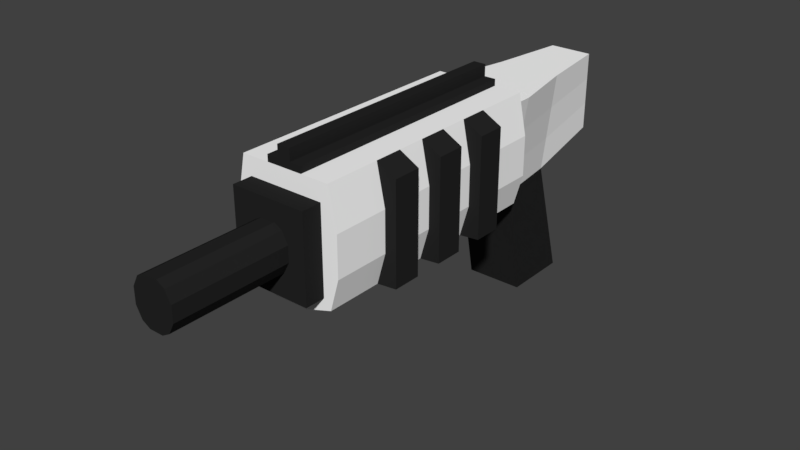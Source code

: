 # Source: lowpoly_pistol_2.7.blend  (saved by Blender 2.79.0; exported with 4.5.12 LTS)
import bpy
from mathutils import Matrix  # noqa: F401  (used for matrix-valued properties, if any)

bpy.ops.wm.read_factory_settings(use_empty=True)
scene = bpy.context.scene
scene.name = 'Scene'

# ---- collections
col_collection_1 = bpy.data.collections.new('Collection 1'); scene.collection.children.link(col_collection_1)

# ---- materials (node trees are filled in below, after node groups)
mat_white = bpy.data.materials.new('white')
mat_white.alpha_threshold = 0.0
mat_white.use_transparent_shadow = False
mat_white.diffuse_color = (1.0, 1.0, 1.0, 1.0)
mat_white.specular_color = (0.8, 0.8, 0.8)
mat_white.roughness = 0.5
mat_black = bpy.data.materials.new('black')
mat_black.alpha_threshold = 0.0
mat_black.use_transparent_shadow = False
mat_black.diffuse_color = (0.01885, 0.01885, 0.01885, 1.0)
mat_black.specular_color = (0.8, 0.8, 0.8)
mat_black.roughness = 0.5

# ---- material node trees

# ---- world
world_world = bpy.data.worlds.new('World'); scene.world = world_world
world_world.color = (0.05088, 0.05088, 0.05088)
world_world.use_sun_shadow = False
world_world.sun_shadow_jitter_overblur = 0.0
world_world.cycles.sampling_method = 'MANUAL'

# ---- meshes
me_cube_001 = bpy.data.meshes.new('Cube.001')
me_cube_001.from_pydata([(0.3545, 0.4879, 0.07798), (0.3592, 0.4879, 0.9564), (0.3545, -1.512, 0.07798), (0.3592, -1.512, 0.9564), (-0.3545, 0.4879, 0.07798), (-0.3592, 0.4879, 0.9564), (-0.3545, -1.512, 0.07798), (-0.3592, -1.512, 0.9564), (0.2997, 0.4879, 0.1473), (0.2997, 0.4879, 0.8177), (-0.2997, 0.4879, 0.1473), (-0.2997, 0.4879, 0.8177), (0.3571, 0.4879, 0.08323), (0.3571, 0.4879, 0.8818), (-0.3571, 0.4879, 0.08323), (-0.3571, 0.4879, 0.8818), (0.1622, 1.148, 0.08323), (0.253, 1.148, 0.8818), (-0.1622, 1.148, 0.08323), (-0.253, 1.148, 0.8818), (0.1718, 1.748, 0.2506), (0.1718, 1.748, 0.8818), (-0.1718, 1.748, 0.2506), (-0.1718, 1.748, 0.8818), (-0.2289, 0.6141, 0.08323), (0.2289, 0.6141, 0.08323), (0.3571, 0.6141, 0.8818), (-0.3571, 0.6141, 0.8818), (0.2289, 1.325, -0.8326), (-0.2289, 1.325, -0.8326), (-0.2289, 0.7913, -0.8326), (0.2289, 0.7913, -0.8326), (0.2975, -1.512, 0.1498), (0.2975, -1.512, 0.8152), (-0.2975, -1.512, 0.1498), (-0.2975, -1.512, 0.8152), (0.2975, -1.67, 0.1498), (0.2975, -1.67, 0.8152), (-0.2975, -1.67, 0.1498), (-0.2975, -1.67, 0.8152), (0.1179, -1.67, 0.3352), (0.1179, -1.67, 0.6299), (-0.1179, -1.67, 0.3352), (-0.1179, -1.67, 0.6299), (0.1179, -2.576, 0.3352), (0.1179, -2.576, 0.6299), (-0.1179, -2.576, 0.3352), (-0.1179, -2.576, 0.6299), (-0.1413, -1.512, 0.008661), (0.1413, -1.512, 0.008661), (0.1413, -1.512, 0.9564), (-0.1413, -1.512, 0.9564), (0.1413, 0.4879, 0.008661), (-0.1413, 0.4879, 0.008661), (-0.1413, 0.4879, 0.9564), (0.1413, 0.4879, 0.9564), (0.09992, 0.4879, 0.1473), (-0.09992, 0.4879, 0.1473), (-0.09992, 0.4879, 0.8177), (0.09992, 0.4879, 0.8177), (0.119, 0.4879, 0.08323), (-0.119, 0.4879, 0.08323), (-0.119, 0.4879, 0.8818), (0.119, 0.4879, 0.8818), (0.05406, 1.148, 0.08323), (-0.05406, 1.148, 0.08323), (-0.08433, 1.148, 0.8818), (0.08433, 1.148, 0.8818), (0.05727, 1.748, 0.2506), (-0.05727, 1.748, 0.2506), (-0.05727, 1.748, 0.8818), (0.05727, 1.748, 0.8818), (0.119, 0.6141, 0.8818), (-0.119, 0.6141, 0.8818), (-0.0763, 0.6141, 0.08323), (0.0763, 0.6141, 0.08323), (0.0763, 1.325, -0.8326), (-0.0763, 1.325, -0.8326), (-0.0763, 0.7913, -0.8326), (0.0763, 0.7913, -0.8326), (-0.09917, -1.512, 0.1498), (0.09917, -1.512, 0.1498), (0.09917, -1.512, 0.8152), (-0.09917, -1.512, 0.8152), (-0.09917, -1.67, 0.1498), (0.09917, -1.67, 0.1498), (0.09917, -1.67, 0.8152), (-0.09917, -1.67, 0.8152), (-0.05462, -1.67, 0.2993), (0.05462, -1.67, 0.2993), (0.05462, -1.67, 0.6658), (-0.05462, -1.67, 0.6658), (-0.05462, -2.576, 0.2993), (0.05462, -2.576, 0.2993), (0.05462, -2.576, 0.6658), (-0.05462, -2.576, 0.6658), (0.1413, -1.512, 1.009), (-0.1413, -1.512, 1.009), (-0.1413, 0.4879, 1.009), (0.1413, 0.4879, 1.009), (0.0504, -1.512, 1.009), (-0.0504, -1.512, 1.009), (-0.0504, 0.4879, 1.009), (0.0504, 0.4879, 1.009), (0.0504, -1.512, 1.101), (-0.0504, -1.512, 1.101), (-0.0504, 0.4879, 1.101), (0.0504, 0.4879, 1.101), (0.3545, -1.29, 0.07798), (0.3545, -1.068, 0.07798), (0.3545, -0.8454, 0.07798), (0.3545, -0.6232, 0.07798), (0.3545, -0.401, 0.07798), (0.3545, -0.1787, 0.07798), (0.3545, 0.04348, 0.07798), (0.3545, 0.2657, 0.07798), (0.3592, 0.2657, 0.9564), (0.3592, 0.04348, 0.9564), (0.3592, -0.1787, 0.9564), (0.3592, -0.401, 0.9564), (0.3592, -0.6232, 0.9564), (0.3592, -0.8454, 0.9564), (0.3592, -1.068, 0.9564), (0.3592, -1.29, 0.9564), (-0.3545, 0.2657, 0.07798), (-0.3545, 0.04348, 0.07798), (-0.3545, -0.1787, 0.07798), (-0.3545, -0.401, 0.07798), (-0.3545, -0.6232, 0.07798), (-0.3545, -0.8454, 0.07798), (-0.3545, -1.068, 0.07798), (-0.3545, -1.29, 0.07798), (-0.3592, -1.29, 0.9564), (-0.3592, -1.068, 0.9564), (-0.3592, -0.8454, 0.9564), (-0.3592, -0.6232, 0.9564), (-0.3592, -0.401, 0.9564), (-0.3592, -0.1787, 0.9564), (-0.3592, 0.04348, 0.9564), (-0.3592, 0.2657, 0.9564), (-0.1413, -1.29, 0.9564), (-0.1413, -1.068, 0.9564), (-0.1413, -0.8454, 0.9564), (-0.1413, -0.6232, 0.9564), (-0.1413, -0.401, 0.9564), (-0.1413, -0.1787, 0.9564), (-0.1413, 0.04348, 0.9564), (-0.1413, 0.2657, 0.9564), (0.1413, -1.29, 0.9564), (0.1413, -1.068, 0.9564), (0.1413, -0.8454, 0.9564), (0.1413, -0.6232, 0.9564), (0.1413, -0.401, 0.9564), (0.1413, -0.1787, 0.9564), (0.1413, 0.04348, 0.9564), (0.1413, 0.2657, 0.9564), (0.1413, -1.29, 0.008661), (0.1413, -1.068, 0.008661), (0.1413, -0.8454, 0.008661), (0.1413, -0.6232, 0.008661), (0.1413, -0.401, 0.008661), (0.1413, -0.1787, 0.008661), (0.1413, 0.04348, 0.008661), (0.1413, 0.2657, 0.008661), (-0.1413, -1.29, 0.008661), (-0.1413, -1.068, 0.008661), (-0.1413, -0.8454, 0.008661), (-0.1413, -0.6232, 0.008661), (-0.1413, -0.401, 0.008661), (-0.1413, -0.1787, 0.008661), (-0.1413, 0.04348, 0.008661), (-0.1413, 0.2657, 0.008661), (-0.1413, -1.29, 1.009), (-0.1413, -1.068, 1.009), (-0.1413, -0.8454, 1.009), (-0.1413, -0.6232, 1.009), (-0.1413, -0.401, 1.009), (-0.1413, -0.1787, 1.009), (-0.1413, 0.04348, 1.009), (-0.1413, 0.2657, 1.009), (0.1413, -1.29, 1.009), (0.1413, -1.068, 1.009), (0.1413, -0.8454, 1.009), (0.1413, -0.6232, 1.009), (0.1413, -0.401, 1.009), (0.1413, -0.1787, 1.009), (0.1413, 0.04348, 1.009), (0.1413, 0.2657, 1.009), (-0.0504, -1.29, 1.009), (-0.0504, -1.068, 1.009), (-0.0504, -0.8454, 1.009), (-0.0504, -0.6232, 1.009), (-0.0504, -0.401, 1.009), (-0.0504, -0.1787, 1.009), (-0.0504, 0.04348, 1.009), (-0.0504, 0.2657, 1.009), (0.0504, -1.29, 1.009), (0.0504, -1.068, 1.009), (0.0504, -0.8454, 1.009), (0.0504, -0.6232, 1.009), (0.0504, -0.401, 1.009), (0.0504, -0.1787, 1.009), (0.0504, 0.04348, 1.009), (0.0504, 0.2657, 1.009), (-0.0504, -1.29, 1.101), (-0.0504, -1.068, 1.101), (-0.0504, -0.8454, 1.101), (-0.0504, -0.6232, 1.101), (-0.0504, -0.401, 1.101), (-0.0504, -0.1787, 1.101), (-0.0504, 0.04348, 1.101), (-0.0504, 0.2657, 1.101), (0.0504, -1.29, 1.101), (0.0504, -1.068, 1.101), (0.0504, -0.8454, 1.101), (0.0504, -0.6232, 1.101), (0.0504, -0.401, 1.101), (0.0504, -0.1787, 1.101), (0.0504, 0.04348, 1.101), (0.0504, 0.2657, 1.101), (0.5128, -1.068, 0.09268), (0.5128, -0.8454, 0.09268), (0.5128, -0.6232, 0.09268), (0.5128, -0.401, 0.09268), (0.5128, -0.1787, 0.09268), (0.5128, 0.04348, 0.09268), (0.5128, 0.04348, 0.8724), (0.5128, -0.1787, 0.8724), (0.5128, -0.401, 0.8724), (0.5128, -0.6232, 0.8724), (0.5128, -0.8454, 0.8724), (0.5128, -1.068, 0.8724), (-0.5128, 0.04348, 0.09268), (-0.5128, -0.1787, 0.09268), (-0.5128, -0.401, 0.09268), (-0.5128, -0.6232, 0.09268), (-0.5128, -0.8454, 0.09268), (-0.5128, -1.068, 0.09268), (-0.5128, -1.068, 0.8724), (-0.5128, -0.8454, 0.8724), (-0.5128, -0.6232, 0.8724), (-0.5128, -0.401, 0.8724), (-0.5128, -0.1787, 0.8724), (-0.5128, 0.04348, 0.8724), (0.4238, 0.4879, 0.3246), (0.4238, 0.4879, 0.6405), (0.4238, -1.512, 0.6405), (0.4238, -1.512, 0.3246), (-0.4238, -1.512, 0.6405), (-0.4238, -1.512, 0.3246), (-0.4238, 0.4879, 0.6405), (-0.4238, 0.4879, 0.3246), (0.2997, 0.4879, 0.3708), (0.2997, 0.4879, 0.5943), (-0.2997, 0.4879, 0.5943), (-0.2997, 0.4879, 0.3708), (0.3571, 0.4879, 0.3494), (0.3571, 0.4879, 0.6156), (-0.3571, 0.4879, 0.6156), (-0.3571, 0.4879, 0.3494), (0.1925, 1.148, 0.3494), (0.2227, 1.148, 0.6156), (-0.2227, 1.148, 0.6156), (-0.1925, 1.148, 0.3494), (0.1718, 1.748, 0.461), (0.1718, 1.748, 0.6714), (-0.1718, 1.748, 0.6714), (-0.1718, 1.748, 0.461), (-0.3144, 0.6141, 0.6156), (-0.2716, 0.6141, 0.3494), (0.2716, 0.6141, 0.3494), (0.3144, 0.6141, 0.6156), (0.2975, -1.512, 0.5934), (0.2975, -1.512, 0.3716), (-0.2975, -1.512, 0.5934), (-0.2975, -1.512, 0.3716), (0.2975, -1.67, 0.5934), (0.2975, -1.67, 0.3716), (-0.2975, -1.67, 0.5934), (-0.2975, -1.67, 0.3716), (0.1639, -1.67, 0.5436), (0.1639, -1.67, 0.4215), (-0.1639, -1.67, 0.5436), (-0.1639, -1.67, 0.4215), (0.1639, -2.576, 0.5436), (0.1639, -2.576, 0.4215), (-0.1639, -2.576, 0.5436), (-0.1639, -2.576, 0.4215), (0.05462, -2.576, 0.5436), (0.05462, -2.576, 0.4215), (-0.05462, -2.576, 0.5436), (-0.05462, -2.576, 0.4215), (-0.05727, 1.748, 0.6714), (-0.05727, 1.748, 0.461), (0.05727, 1.748, 0.6714), (0.05727, 1.748, 0.461), (-0.4238, -1.29, 0.6405), (-0.4238, -1.29, 0.3246), (-0.4238, -1.068, 0.6405), (-0.4238, -1.068, 0.3246), (-0.4238, -0.8454, 0.6405), (-0.4238, -0.8454, 0.3246), (-0.4238, -0.6232, 0.6405), (-0.4238, -0.6232, 0.3246), (-0.4238, -0.401, 0.6405), (-0.4238, -0.401, 0.3246), (-0.4238, -0.1787, 0.6405), (-0.4238, -0.1787, 0.3246), (-0.4238, 0.04348, 0.6405), (-0.4238, 0.04348, 0.3246), (-0.4238, 0.2657, 0.6405), (-0.4238, 0.2657, 0.3246), (0.4238, 0.2657, 0.6405), (0.4238, 0.2657, 0.3246), (0.4238, 0.04348, 0.6405), (0.4238, 0.04348, 0.3246), (0.4238, -0.1787, 0.6405), (0.4238, -0.1787, 0.3246), (0.4238, -0.401, 0.6405), (0.4238, -0.401, 0.3246), (0.4238, -0.6232, 0.6405), (0.4238, -0.6232, 0.3246), (0.4238, -0.8454, 0.6405), (0.4238, -0.8454, 0.3246), (0.4238, -1.068, 0.6405), (0.4238, -1.068, 0.3246), (0.4238, -1.29, 0.6405), (0.4238, -1.29, 0.3246), (-0.5128, -1.068, 0.6125), (-0.5128, -1.068, 0.3526), (-0.5128, -0.8454, 0.6125), (-0.5128, -0.8454, 0.3526), (-0.5128, -0.6232, 0.6125), (-0.5128, -0.6232, 0.3526), (-0.5128, -0.401, 0.6125), (-0.5128, -0.401, 0.3526), (-0.5128, -0.1787, 0.6125), (-0.5128, -0.1787, 0.3526), (-0.5128, 0.04348, 0.6125), (-0.5128, 0.04348, 0.3526), (0.5128, 0.04348, 0.6125), (0.5128, 0.04348, 0.3526), (0.5128, -0.1787, 0.6125), (0.5128, -0.1787, 0.3526), (0.5128, -0.401, 0.6125), (0.5128, -0.401, 0.3526), (0.5128, -0.6232, 0.6125), (0.5128, -0.6232, 0.3526), (0.5128, -0.8454, 0.6125), (0.5128, -0.8454, 0.3526), (0.5128, -1.068, 0.6125), (0.5128, -1.068, 0.3526)], [], [(326, 123, 3, 246), (51, 7, 35, 83), (310, 139, 5, 250), (55, 1, 9, 59), (171, 124, 4, 53), (155, 116, 1, 55), (57, 10, 14, 61), (250, 5, 11, 254), (244, 0, 8, 252), (53, 4, 10, 57), (74, 24, 30, 78), (252, 8, 12, 256), (59, 9, 13, 63), (254, 11, 15, 258), (67, 17, 21, 71), (270, 25, 16, 260), (72, 26, 17, 67), (268, 27, 19, 262), (294, 71, 21, 265), (262, 19, 23, 266), (65, 18, 22, 69), (260, 16, 20, 264), (258, 15, 27, 268), (63, 13, 26, 72), (256, 12, 25, 270), (61, 14, 24, 74), (78, 30, 29, 77), (16, 25, 31, 28), (24, 18, 29, 30), (64, 16, 28, 76), (83, 35, 39, 87), (246, 3, 33, 272), (249, 6, 34, 275), (49, 2, 32, 81), (279, 38, 42, 283), (272, 33, 37, 276), (275, 34, 38, 279), (81, 32, 36, 85), (89, 40, 44, 93), (85, 36, 40, 89), (87, 39, 43, 91), (276, 37, 41, 280), (290, 95, 47, 286), (91, 43, 47, 95), (280, 41, 45, 284), (283, 42, 46, 287), (41, 90, 94, 45), (90, 91, 95, 94), (284, 45, 94, 288), (288, 94, 95, 290), (37, 86, 90, 41), (86, 87, 91, 90), (38, 84, 88, 42), (84, 85, 89, 88), (42, 88, 92, 46), (88, 89, 93, 92), (34, 80, 84, 38), (80, 81, 85, 84), (6, 48, 80, 34), (48, 49, 81, 80), (33, 82, 86, 37), (82, 83, 87, 86), (18, 65, 77, 29), (65, 64, 76, 77), (31, 79, 76, 28), (79, 78, 77, 76), (12, 60, 75, 25), (60, 61, 74, 75), (15, 62, 73, 27), (62, 63, 72, 73), (16, 64, 68, 20), (64, 65, 69, 68), (266, 23, 70, 292), (292, 70, 71, 294), (27, 73, 66, 19), (73, 72, 67, 66), (19, 66, 70, 23), (66, 67, 71, 70), (11, 58, 62, 15), (58, 59, 63, 62), (25, 75, 79, 31), (75, 74, 78, 79), (0, 52, 56, 8), (52, 53, 57, 56), (8, 56, 60, 12), (56, 57, 61, 60), (139, 147, 54, 5), (55, 54, 98, 99), (115, 163, 52, 0), (163, 171, 53, 52), (5, 54, 58, 11), (54, 55, 59, 58), (3, 50, 82, 33), (50, 51, 83, 82), (172, 97, 101, 188), (51, 50, 96, 97), (155, 55, 99, 187), (140, 51, 97, 172), (188, 101, 105, 204), (97, 96, 100, 101), (187, 99, 103, 203), (99, 98, 102, 103), (211, 219, 107, 106), (101, 100, 104, 105), (203, 103, 107, 219), (103, 102, 106, 107), (100, 196, 212, 104), (196, 197, 213, 212), (197, 198, 214, 213), (198, 199, 215, 214), (199, 200, 216, 215), (200, 201, 217, 216), (201, 202, 218, 217), (202, 203, 219, 218), (105, 104, 212, 204), (204, 212, 213, 205), (205, 213, 214, 206), (206, 214, 215, 207), (207, 215, 216, 208), (208, 216, 217, 209), (209, 217, 218, 210), (210, 218, 219, 211), (96, 180, 196, 100), (180, 181, 197, 196), (181, 182, 198, 197), (182, 183, 199, 198), (183, 184, 200, 199), (184, 185, 201, 200), (185, 186, 202, 201), (186, 187, 203, 202), (102, 195, 211, 106), (195, 194, 210, 211), (194, 193, 209, 210), (193, 192, 208, 209), (192, 191, 207, 208), (191, 190, 206, 207), (190, 189, 205, 206), (189, 188, 204, 205), (54, 147, 179, 98), (147, 146, 178, 179), (146, 145, 177, 178), (145, 144, 176, 177), (144, 143, 175, 176), (143, 142, 174, 175), (142, 141, 173, 174), (141, 140, 172, 173), (50, 148, 180, 96), (148, 149, 181, 180), (149, 150, 182, 181), (150, 151, 183, 182), (151, 152, 184, 183), (152, 153, 185, 184), (153, 154, 186, 185), (154, 155, 187, 186), (98, 179, 195, 102), (179, 178, 194, 195), (178, 177, 193, 194), (177, 176, 192, 193), (176, 175, 191, 192), (175, 174, 190, 191), (174, 173, 189, 190), (173, 172, 188, 189), (49, 48, 164, 156), (156, 164, 165, 157), (157, 165, 166, 158), (158, 166, 167, 159), (159, 167, 168, 160), (160, 168, 169, 161), (161, 169, 170, 162), (162, 170, 171, 163), (2, 49, 156, 108), (108, 156, 157, 109), (109, 157, 158, 110), (110, 158, 159, 111), (111, 159, 160, 112), (112, 160, 161, 113), (113, 161, 162, 114), (114, 162, 163, 115), (7, 51, 140, 132), (132, 140, 141, 133), (133, 141, 142, 134), (134, 142, 143, 135), (135, 143, 144, 136), (136, 144, 145, 137), (137, 145, 146, 138), (138, 146, 147, 139), (50, 3, 123, 148), (148, 123, 122, 149), (149, 122, 121, 150), (150, 121, 120, 151), (151, 120, 119, 152), (152, 119, 118, 153), (153, 118, 117, 154), (154, 117, 116, 155), (48, 6, 131, 164), (164, 131, 130, 165), (165, 130, 129, 166), (166, 129, 128, 167), (167, 128, 127, 168), (168, 127, 126, 169), (169, 126, 125, 170), (170, 125, 124, 171), (248, 7, 132, 296), (296, 132, 133, 298), (125, 126, 233, 232), (300, 134, 135, 302), (301, 129, 236, 331), (304, 136, 137, 306), (117, 118, 227, 226), (308, 138, 139, 310), (245, 1, 116, 312), (312, 116, 117, 314), (314, 117, 226, 340), (316, 118, 119, 318), (109, 110, 221, 220), (320, 120, 121, 322), (298, 133, 238, 328), (324, 122, 123, 326), (328, 238, 239, 330), (332, 240, 241, 334), (336, 242, 243, 338), (340, 226, 227, 342), (344, 228, 229, 346), (348, 230, 231, 350), (317, 113, 224, 343), (302, 135, 240, 332), (133, 134, 239, 238), (111, 112, 223, 222), (318, 119, 228, 344), (119, 120, 229, 228), (305, 127, 234, 335), (127, 128, 235, 234), (321, 111, 222, 347), (306, 137, 242, 336), (135, 136, 241, 240), (113, 114, 225, 224), (322, 121, 230, 348), (121, 122, 231, 230), (309, 125, 232, 339), (129, 130, 237, 236), (325, 109, 220, 351), (137, 138, 243, 242), (122, 324, 350, 231), (324, 325, 351, 350), (138, 308, 338, 243), (308, 309, 339, 338), (110, 323, 349, 221), (323, 322, 348, 349), (126, 307, 337, 233), (307, 306, 336, 337), (120, 320, 346, 229), (320, 321, 347, 346), (136, 304, 334, 241), (304, 305, 335, 334), (112, 319, 345, 223), (319, 318, 344, 345), (128, 303, 333, 235), (303, 302, 332, 333), (118, 316, 342, 227), (316, 317, 343, 342), (221, 349, 351, 220), (349, 348, 350, 351), (223, 345, 347, 222), (345, 344, 346, 347), (225, 341, 343, 224), (341, 340, 342, 343), (233, 337, 339, 232), (337, 336, 338, 339), (235, 333, 335, 234), (333, 332, 334, 335), (237, 329, 331, 236), (329, 328, 330, 331), (109, 325, 327, 108), (325, 324, 326, 327), (130, 299, 329, 237), (299, 298, 328, 329), (111, 321, 323, 110), (321, 320, 322, 323), (113, 317, 319, 112), (317, 316, 318, 319), (114, 315, 341, 225), (315, 314, 340, 341), (115, 313, 315, 114), (313, 312, 314, 315), (0, 244, 313, 115), (244, 245, 312, 313), (125, 309, 311, 124), (309, 308, 310, 311), (127, 305, 307, 126), (305, 304, 306, 307), (134, 300, 330, 239), (300, 301, 331, 330), (129, 301, 303, 128), (301, 300, 302, 303), (131, 297, 299, 130), (297, 296, 298, 299), (6, 249, 297, 131), (249, 248, 296, 297), (69, 293, 295, 68), (293, 292, 294, 295), (22, 267, 293, 69), (267, 266, 292, 293), (93, 289, 291, 92), (289, 288, 290, 291), (44, 285, 289, 93), (285, 284, 288, 289), (43, 282, 286, 47), (282, 283, 287, 286), (40, 281, 285, 44), (281, 280, 284, 285), (92, 291, 287, 46), (291, 290, 286, 287), (36, 277, 281, 40), (277, 276, 280, 281), (35, 274, 278, 39), (274, 275, 279, 278), (32, 273, 277, 36), (273, 272, 276, 277), (39, 278, 282, 43), (278, 279, 283, 282), (7, 248, 274, 35), (248, 249, 275, 274), (2, 247, 273, 32), (247, 246, 272, 273), (13, 257, 271, 26), (257, 256, 270, 271), (14, 259, 269, 24), (259, 258, 268, 269), (17, 261, 265, 21), (261, 260, 264, 265), (18, 263, 267, 22), (263, 262, 266, 267), (68, 295, 264, 20), (295, 294, 265, 264), (24, 269, 263, 18), (269, 268, 262, 263), (26, 271, 261, 17), (271, 270, 260, 261), (10, 255, 259, 14), (255, 254, 258, 259), (9, 253, 257, 13), (253, 252, 256, 257), (1, 245, 253, 9), (245, 244, 252, 253), (4, 251, 255, 10), (251, 250, 254, 255), (124, 311, 251, 4), (311, 310, 250, 251), (108, 327, 247, 2), (327, 326, 246, 247)])
me_cube_001.polygons.foreach_set('use_smooth', [True] * 350)
me_cube_001.polygons.foreach_set('material_index', [0, 0, 0, 0, 0, 0, 0, 0, 0, 0, 1, 0, 0, 0, 0, 0, 0, 0, 0, 0, 0, 0, 0, 0, 0, 0, 1, 1, 1, 1, 1, 0, 0, 0, 1, 1, 1, 1, 1, 1, 1, 1, 1, 1, 1, 1, 1, 1, 1, 1, 1, 1, 1, 1, 1, 1, 1, 1, 0, 0, 1, 1, 1, 1, 1, 1, 0, 0, 0, 0, 0, 0, 0, 0, 0, 0, 0, 0, 0, 0, 1, 1, 0, 0, 0, 0, 0, 1, 0, 1, 0, 0, 0, 0, 1, 1, 1, 1, 1, 1, 1, 1, 1, 1, 1, 1, 1, 1, 1, 1, 1, 1, 1, 1, 1, 1, 1, 1, 1, 1, 1, 1, 1, 1, 1, 1, 1, 1, 1, 1, 1, 1, 1, 1, 1, 1, 1, 1, 1, 1, 1, 1, 1, 1, 1, 1, 1, 1, 1, 1, 1, 1, 1, 1, 1, 1, 1, 1, 1, 1, 1, 1, 1, 1, 1, 1, 1, 1, 1, 1, 0, 0, 0, 0, 0, 0, 0, 0, 0, 0, 0, 0, 0, 0, 0, 0, 0, 0, 0, 0, 0, 0, 0, 0, 0, 0, 0, 0, 0, 0, 0, 0, 0, 0, 1, 0, 1, 0, 1, 0, 0, 0, 1, 0, 1, 0, 1, 0, 1, 1, 1, 1, 1, 1, 1, 1, 1, 1, 1, 1, 1, 1, 1, 1, 1, 1, 1, 1, 1, 1, 1, 1, 1, 1, 1, 1, 1, 1, 1, 1, 1, 1, 1, 1, 1, 1, 1, 1, 1, 1, 1, 1, 1, 1, 1, 1, 1, 1, 1, 1, 1, 1, 0, 0, 1, 1, 0, 0, 0, 0, 1, 1, 0, 0, 0, 0, 0, 0, 0, 0, 1, 1, 0, 0, 0, 0, 0, 0, 0, 0, 0, 0, 1, 1, 1, 1, 1, 1, 1, 1, 1, 1, 1, 1, 1, 1, 1, 1, 1, 1, 0, 0, 0, 0, 0, 0, 0, 0, 0, 0, 0, 0, 0, 0, 0, 0, 0, 0, 0, 0, 0, 0, 0, 0, 0, 0, 0, 0, 0, 0])
_k = set([(0, 52), (0, 115), (0, 244), (1, 55), (1, 116), (1, 245), (2, 49), (2, 108), (2, 247), (3, 50), (3, 123), (3, 246), (4, 53), (4, 124), (4, 251), (5, 54), (5, 139), (5, 250), (6, 48), (6, 131), (6, 249), (7, 51), (7, 132), (7, 248), (8, 56), (8, 252), (9, 59), (9, 253), (10, 57), (10, 255), (11, 58), (11, 254), (12, 25), (12, 60), (12, 256), (13, 26), (13, 63), (13, 257), (14, 24), (14, 61), (14, 259), (15, 27), (15, 62), (15, 258), (16, 20), (16, 25), (16, 28), (16, 64), (16, 260), (17, 21), (17, 26), (17, 261), (18, 22), (18, 24), (18, 29), (18, 65), (18, 263), (19, 23), (19, 27), (19, 262), (20, 68), (20, 264), (21, 71), (21, 265), (22, 69), (22, 267), (23, 70), (23, 266), (24, 30), (24, 74), (24, 269), (25, 31), (25, 75), (25, 270), (26, 271), (27, 268), (28, 31), (28, 76), (29, 30), (29, 77), (30, 78), (31, 79), (32, 36), (32, 81), (32, 273), (33, 37), (33, 82), (33, 272), (34, 38), (34, 80), (34, 275), (35, 39), (35, 83), (35, 274), (36, 85), (36, 277), (37, 86), (37, 276), (38, 84), (38, 279), (39, 87), (39, 278), (40, 44), (40, 89), (40, 281), (41, 45), (41, 90), (41, 280), (42, 46), (42, 88), (42, 283), (43, 47), (43, 91), (43, 282), (44, 93), (44, 285), (45, 94), (45, 284), (46, 92), (46, 287), (47, 95), (47, 286), (48, 49), (48, 164), (49, 156), (50, 96), (50, 148), (51, 97), (51, 140), (52, 53), (52, 163), (53, 171), (54, 98), (54, 147), (55, 99), (55, 155), (56, 57), (58, 59), (60, 61), (62, 63), (64, 65), (68, 69), (70, 71), (74, 75), (76, 77), (78, 79), (80, 81), (82, 83), (84, 85), (86, 87), (88, 89), (88, 92), (89, 93), (90, 91), (90, 94), (91, 95), (92, 93), (94, 95), (96, 97), (96, 180), (97, 172), (98, 99), (98, 179), (99, 187), (100, 101), (100, 104), (100, 196), (101, 105), (101, 188), (102, 103), (102, 106), (102, 195), (103, 107), (103, 203), (104, 105), (104, 212), (105, 204), (106, 107), (106, 211), (107, 219), (108, 109), (109, 110), (109, 220), (109, 325), (110, 111), (110, 221), (110, 323), (111, 112), (111, 222), (111, 321), (112, 113), (112, 223), (112, 319), (113, 114), (113, 224), (113, 317), (114, 115), (114, 225), (114, 315), (116, 117), (117, 118), (117, 226), (117, 314), (118, 119), (118, 227), (118, 316), (119, 120), (119, 228), (119, 318), (120, 121), (120, 229), (120, 320), (121, 122), (121, 230), (121, 322), (122, 123), (122, 231), (122, 324), (124, 125), (125, 126), (125, 232), (125, 309), (126, 127), (126, 233), (126, 307), (127, 128), (127, 234), (127, 305), (128, 129), (128, 235), (128, 303), (129, 130), (129, 236), (129, 301), (130, 131), (130, 237), (130, 299), (132, 133), (133, 134), (133, 238), (133, 298), (134, 135), (134, 239), (134, 300), (135, 136), (135, 240), (135, 302), (136, 137), (136, 241), (136, 304), (137, 138), (137, 242), (137, 306), (138, 139), (138, 243), (138, 308), (140, 141), (141, 142), (142, 143), (143, 144), (144, 145), (145, 146), (146, 147), (148, 149), (149, 150), (150, 151), (151, 152), (152, 153), (153, 154), (154, 155), (156, 157), (157, 158), (158, 159), (159, 160), (160, 161), (161, 162), (162, 163), (164, 165), (165, 166), (166, 167), (167, 168), (168, 169), (169, 170), (170, 171), (172, 173), (173, 174), (174, 175), (175, 176), (176, 177), (177, 178), (178, 179), (180, 181), (181, 182), (182, 183), (183, 184), (184, 185), (185, 186), (186, 187), (188, 189), (189, 190), (190, 191), (191, 192), (192, 193), (193, 194), (194, 195), (196, 197), (197, 198), (198, 199), (199, 200), (200, 201), (201, 202), (202, 203), (204, 205), (205, 206), (206, 207), (207, 208), (208, 209), (209, 210), (210, 211), (212, 213), (213, 214), (214, 215), (215, 216), (216, 217), (217, 218), (218, 219), (220, 221), (220, 351), (221, 349), (222, 223), (222, 347), (223, 345), (224, 225), (224, 343), (225, 341), (226, 227), (226, 340), (227, 342), (228, 229), (228, 344), (229, 346), (230, 231), (230, 348), (231, 350), (232, 233), (232, 339), (233, 337), (234, 235), (234, 335), (235, 333), (236, 237), (236, 331), (237, 329), (238, 239), (238, 328), (239, 330), (240, 241), (240, 332), (241, 334), (242, 243), (242, 336), (243, 338), (244, 245), (244, 313), (245, 312), (246, 247), (246, 326), (247, 327), (248, 249), (248, 296), (249, 297), (250, 251), (250, 310), (251, 311), (252, 253), (254, 255), (256, 257), (256, 270), (257, 271), (258, 259), (258, 268), (259, 269), (260, 261), (260, 264), (260, 270), (261, 265), (261, 271), (262, 263), (262, 266), (262, 268), (263, 267), (263, 269), (264, 265), (266, 267), (268, 269), (270, 271), (272, 273), (274, 275), (276, 277), (278, 279), (280, 281), (280, 284), (281, 285), (282, 283), (282, 286), (283, 287), (284, 285), (286, 287), (296, 298), (297, 299), (298, 299), (300, 301), (300, 302), (301, 303), (302, 303), (304, 305), (304, 306), (305, 307), (306, 307), (308, 309), (308, 310), (309, 311), (312, 314), (313, 315), (314, 315), (316, 317), (316, 318), (317, 319), (318, 319), (320, 321), (320, 322), (321, 323), (322, 323), (324, 325), (324, 326), (325, 327), (328, 329), (330, 331), (332, 333), (334, 335), (336, 337), (338, 339), (340, 341), (342, 343), (344, 345), (346, 347), (348, 349), (350, 351)])
me_cube_001.attributes.new('sharp_edge', 'BOOLEAN', 'EDGE').data.foreach_set('value', [ (min(e.vertices), max(e.vertices)) in _k for e in me_cube_001.edges])
_uv = me_cube_001.uv_layers.new(name='UVMap')
_uv.uv.foreach_set('vector', [0.5417, 0.2222, 0.625, 0.2222, 0.625, 0.25, 0.5417, 0.25, 0.7083, 0.5, 0.625, 0.5, 0.625, 0.5, 0.7083, 0.5, 0.5417, 0.7222, 0.625, 0.7222, 0.625, 0.75, 0.5417, 0.75, 0.7917, 0.75, 0.875, 0.75, 0.875, 0.75, 0.7917, 0.75, 0.2917, 0.7222, 0.375, 0.7222, 0.375, 0.75, 0.2917, 0.75, 0.7917, 0.7222, 0.875, 0.7222, 0.875, 0.75, 0.7917, 0.75, 0.2917, 0.75, 0.375, 0.75, 0.375, 0.75, 0.2917, 0.75, 0.5417, 0.75, 0.625, 0.75, 0.625, 0.75, 0.5417, 0.75, 0.4583, 0.0, 0.375, 0.0, 0.375, 0.0, 0.4583, 0.0, 0.2917, 0.75, 0.375, 0.75, 0.375, 0.75, 0.2917, 0.75, 0.2917, 0.75, 0.375, 0.75, 0.375, 0.75, 0.2917, 0.75, 0.4583, 0.0, 0.375, 0.0, 0.375, 0.0, 0.4583, 0.0, 0.7917, 0.75, 0.875, 0.75, 0.875, 0.75, 0.7917, 0.75, 0.5417, 0.75, 0.625, 0.75, 0.625, 0.75, 0.5417, 0.75, 0.7917, 0.75, 0.875, 0.75, 0.875, 0.75, 0.7917, 0.75, 0.4583, 0.0, 0.375, 0.0, 0.375, 0.0, 0.4583, 0.0, 0.7917, 0.75, 0.875, 0.75, 0.875, 0.75, 0.7917, 0.75, 0.5417, 0.75, 0.625, 0.75, 0.625, 0.75, 0.5417, 0.75, 0.5417, 0.9167, 0.625, 0.9167, 0.625, 1.0, 0.5417, 1.0, 0.5417, 0.75, 0.625, 0.75, 0.625, 0.75, 0.5417, 0.75, 0.2917, 0.75, 0.375, 0.75, 0.375, 0.75, 0.2917, 0.75, 0.4583, 0.0, 0.375, 0.0, 0.375, 0.0, 0.4583, 0.0, 0.5417, 0.75, 0.625, 0.75, 0.625, 0.75, 0.5417, 0.75, 0.7917, 0.75, 0.875, 0.75, 0.875, 0.75, 0.7917, 0.75, 0.4583, 0.0, 0.375, 0.0, 0.375, 0.0, 0.4583, 0.0, 0.2917, 0.75, 0.375, 0.75, 0.375, 0.75, 0.2917, 0.75, 0.2917, 0.75, 0.375, 0.75, 0.375, 0.75, 0.2917, 0.75, 0.375, 0.0, 0.375, 0.0, 0.375, 0.0, 0.375, 0.0, 0.375, 0.75, 0.375, 0.75, 0.375, 0.75, 0.375, 0.75, 0.2083, 0.75, 0.125, 0.75, 0.125, 0.75, 0.2083, 0.75, 0.7083, 0.5, 0.625, 0.5, 0.625, 0.5, 0.7083, 0.5, 0.5417, 0.25, 0.625, 0.25, 0.625, 0.25, 0.5417, 0.25, 0.4583, 0.5, 0.375, 0.5, 0.375, 0.5, 0.4583, 0.5, 0.2083, 0.5, 0.125, 0.5, 0.125, 0.5, 0.2083, 0.5, 0.4583, 0.5, 0.375, 0.5, 0.375, 0.5, 0.4583, 0.5, 0.5417, 0.25, 0.625, 0.25, 0.625, 0.25, 0.5417, 0.25, 0.4583, 0.5, 0.375, 0.5, 0.375, 0.5, 0.4583, 0.5, 0.2083, 0.5, 0.125, 0.5, 0.125, 0.5, 0.2083, 0.5, 0.2083, 0.5, 0.125, 0.5, 0.125, 0.5, 0.2083, 0.5, 0.2083, 0.5, 0.125, 0.5, 0.125, 0.5, 0.2083, 0.5, 0.7083, 0.5, 0.625, 0.5, 0.625, 0.5, 0.7083, 0.5, 0.5417, 0.25, 0.625, 0.25, 0.625, 0.25, 0.5417, 0.25, 0.5417, 0.4167, 0.625, 0.4167, 0.625, 0.5, 0.5417, 0.5, 0.7083, 0.5, 0.625, 0.5, 0.625, 0.5, 0.7083, 0.5, 0.5417, 0.25, 0.625, 0.25, 0.625, 0.25, 0.5417, 0.25, 0.4583, 0.5, 0.375, 0.5, 0.375, 0.5, 0.4583, 0.5, 0.875, 0.5, 0.7917, 0.5, 0.7917, 0.5, 0.875, 0.5, 0.7917, 0.5, 0.7083, 0.5, 0.7083, 0.5, 0.7917, 0.5, 0.5417, 0.25, 0.625, 0.25, 0.625, 0.3333, 0.5417, 0.3333, 0.5417, 0.3333, 0.625, 0.3333, 0.625, 0.4167, 0.5417, 0.4167, 0.875, 0.5, 0.7917, 0.5, 0.7917, 0.5, 0.875, 0.5, 0.7917, 0.5, 0.7083, 0.5, 0.7083, 0.5, 0.7917, 0.5, 0.375, 0.5, 0.2917, 0.5, 0.2917, 0.5, 0.375, 0.5, 0.2917, 0.5, 0.2083, 0.5, 0.2083, 0.5, 0.2917, 0.5, 0.375, 0.5, 0.2917, 0.5, 0.2917, 0.5, 0.375, 0.5, 0.2917, 0.5, 0.2083, 0.5, 0.2083, 0.5, 0.2917, 0.5, 0.375, 0.5, 0.2917, 0.5, 0.2917, 0.5, 0.375, 0.5, 0.2917, 0.5, 0.2083, 0.5, 0.2083, 0.5, 0.2917, 0.5, 0.375, 0.5, 0.2917, 0.5, 0.2917, 0.5, 0.375, 0.5, 0.2917, 0.5, 0.2083, 0.5, 0.2083, 0.5, 0.2917, 0.5, 0.875, 0.5, 0.7917, 0.5, 0.7917, 0.5, 0.875, 0.5, 0.7917, 0.5, 0.7083, 0.5, 0.7083, 0.5, 0.7917, 0.5, 0.375, 0.75, 0.2917, 0.75, 0.2917, 0.75, 0.375, 0.75, 0.2917, 0.75, 0.2083, 0.75, 0.2083, 0.75, 0.2917, 0.75, 0.125, 0.75, 0.2083, 0.75, 0.2083, 0.75, 0.125, 0.75, 0.2083, 0.75, 0.2917, 0.75, 0.2917, 0.75, 0.2083, 0.75, 0.125, 0.75, 0.2083, 0.75, 0.2083, 0.75, 0.125, 0.75, 0.2083, 0.75, 0.2917, 0.75, 0.2917, 0.75, 0.2083, 0.75, 0.625, 0.75, 0.7083, 0.75, 0.7083, 0.75, 0.625, 0.75, 0.7083, 0.75, 0.7917, 0.75, 0.7917, 0.75, 0.7083, 0.75, 0.125, 0.75, 0.2083, 0.75, 0.2083, 0.75, 0.125, 0.75, 0.2083, 0.75, 0.2917, 0.75, 0.2917, 0.75, 0.2083, 0.75, 0.5417, 0.75, 0.625, 0.75, 0.625, 0.8333, 0.5417, 0.8333, 0.5417, 0.8333, 0.625, 0.8333, 0.625, 0.9167, 0.5417, 0.9167, 0.625, 0.75, 0.7083, 0.75, 0.7083, 0.75, 0.625, 0.75, 0.7083, 0.75, 0.7917, 0.75, 0.7917, 0.75, 0.7083, 0.75, 0.625, 0.75, 0.7083, 0.75, 0.7083, 0.75, 0.625, 0.75, 0.7083, 0.75, 0.7917, 0.75, 0.7917, 0.75, 0.7083, 0.75, 0.625, 0.75, 0.7083, 0.75, 0.7083, 0.75, 0.625, 0.75, 0.7083, 0.75, 0.7917, 0.75, 0.7917, 0.75, 0.7083, 0.75, 0.125, 0.75, 0.2083, 0.75, 0.2083, 0.75, 0.125, 0.75, 0.2083, 0.75, 0.2917, 0.75, 0.2917, 0.75, 0.2083, 0.75, 0.125, 0.75, 0.2083, 0.75, 0.2083, 0.75, 0.125, 0.75, 0.2083, 0.75, 0.2917, 0.75, 0.2917, 0.75, 0.2083, 0.75, 0.125, 0.75, 0.2083, 0.75, 0.2083, 0.75, 0.125, 0.75, 0.2083, 0.75, 0.2917, 0.75, 0.2917, 0.75, 0.2083, 0.75, 0.625, 0.7222, 0.7083, 0.7222, 0.7083, 0.75, 0.625, 0.75, 0.7917, 0.75, 0.7083, 0.75, 0.7083, 0.75, 0.7917, 0.75, 0.125, 0.7222, 0.2083, 0.7222, 0.2083, 0.75, 0.125, 0.75, 0.2083, 0.7222, 0.2917, 0.7222, 0.2917, 0.75, 0.2083, 0.75, 0.625, 0.75, 0.7083, 0.75, 0.7083, 0.75, 0.625, 0.75, 0.7083, 0.75, 0.7917, 0.75, 0.7917, 0.75, 0.7083, 0.75, 0.875, 0.5, 0.7917, 0.5, 0.7917, 0.5, 0.875, 0.5, 0.7917, 0.5, 0.7083, 0.5, 0.7083, 0.5, 0.7917, 0.5, 0.7083, 0.5278, 0.7083, 0.5, 0.7083, 0.5, 0.7083, 0.5278, 0.7083, 0.5, 0.7917, 0.5, 0.7917, 0.5, 0.7083, 0.5, 0.7917, 0.7222, 0.7917, 0.75, 0.7917, 0.75, 0.7917, 0.7222, 0.7083, 0.5278, 0.7083, 0.5, 0.7083, 0.5, 0.7083, 0.5278, 0.7083, 0.5278, 0.7083, 0.5, 0.7083, 0.5, 0.7083, 0.5278, 0.7083, 0.5, 0.7917, 0.5, 0.7917, 0.5, 0.7083, 0.5, 0.7917, 0.7222, 0.7917, 0.75, 0.7917, 0.75, 0.7917, 0.7222, 0.7917, 0.75, 0.7083, 0.75, 0.7083, 0.75, 0.7917, 0.75, 0.7083, 0.7222, 0.7917, 0.7222, 0.7917, 0.75, 0.7083, 0.75, 0.7083, 0.5, 0.7917, 0.5, 0.7917, 0.5, 0.7083, 0.5, 0.7917, 0.7222, 0.7917, 0.75, 0.7917, 0.75, 0.7917, 0.7222, 0.7917, 0.75, 0.7083, 0.75, 0.7083, 0.75, 0.7917, 0.75, 0.7917, 0.5, 0.7917, 0.5278, 0.7917, 0.5278, 0.7917, 0.5, 0.7917, 0.5278, 0.7917, 0.5556, 0.7917, 0.5556, 0.7917, 0.5278, 0.7917, 0.5556, 0.7917, 0.5833, 0.7917, 0.5833, 0.7917, 0.5556, 0.7917, 0.5833, 0.7917, 0.6111, 0.7917, 0.6111, 0.7917, 0.5833, 0.7917, 0.6111, 0.7917, 0.6389, 0.7917, 0.6389, 0.7917, 0.6111, 0.7917, 0.6389, 0.7917, 0.6667, 0.7917, 0.6667, 0.7917, 0.6389, 0.7917, 0.6667, 0.7917, 0.6944, 0.7917, 0.6944, 0.7917, 0.6667, 0.7917, 0.6944, 0.7917, 0.7222, 0.7917, 0.7222, 0.7917, 0.6944, 0.7083, 0.5, 0.7917, 0.5, 0.7917, 0.5278, 0.7083, 0.5278, 0.7083, 0.5278, 0.7917, 0.5278, 0.7917, 0.5556, 0.7083, 0.5556, 0.7083, 0.5556, 0.7917, 0.5556, 0.7917, 0.5833, 0.7083, 0.5833, 0.7083, 0.5833, 0.7917, 0.5833, 0.7917, 0.6111, 0.7083, 0.6111, 0.7083, 0.6111, 0.7917, 0.6111, 0.7917, 0.6389, 0.7083, 0.6389, 0.7083, 0.6389, 0.7917, 0.6389, 0.7917, 0.6667, 0.7083, 0.6667, 0.7083, 0.6667, 0.7917, 0.6667, 0.7917, 0.6944, 0.7083, 0.6944, 0.7083, 0.6944, 0.7917, 0.6944, 0.7917, 0.7222, 0.7083, 0.7222, 0.7917, 0.5, 0.7917, 0.5278, 0.7917, 0.5278, 0.7917, 0.5, 0.7917, 0.5278, 0.7917, 0.5556, 0.7917, 0.5556, 0.7917, 0.5278, 0.7917, 0.5556, 0.7917, 0.5833, 0.7917, 0.5833, 0.7917, 0.5556, 0.7917, 0.5833, 0.7917, 0.6111, 0.7917, 0.6111, 0.7917, 0.5833, 0.7917, 0.6111, 0.7917, 0.6389, 0.7917, 0.6389, 0.7917, 0.6111, 0.7917, 0.6389, 0.7917, 0.6667, 0.7917, 0.6667, 0.7917, 0.6389, 0.7917, 0.6667, 0.7917, 0.6944, 0.7917, 0.6944, 0.7917, 0.6667, 0.7917, 0.6944, 0.7917, 0.7222, 0.7917, 0.7222, 0.7917, 0.6944, 0.7083, 0.75, 0.7083, 0.7222, 0.7083, 0.7222, 0.7083, 0.75, 0.7083, 0.7222, 0.7083, 0.6944, 0.7083, 0.6944, 0.7083, 0.7222, 0.7083, 0.6944, 0.7083, 0.6667, 0.7083, 0.6667, 0.7083, 0.6944, 0.7083, 0.6667, 0.7083, 0.6389, 0.7083, 0.6389, 0.7083, 0.6667, 0.7083, 0.6389, 0.7083, 0.6111, 0.7083, 0.6111, 0.7083, 0.6389, 0.7083, 0.6111, 0.7083, 0.5833, 0.7083, 0.5833, 0.7083, 0.6111, 0.7083, 0.5833, 0.7083, 0.5556, 0.7083, 0.5556, 0.7083, 0.5833, 0.7083, 0.5556, 0.7083, 0.5278, 0.7083, 0.5278, 0.7083, 0.5556, 0.7083, 0.75, 0.7083, 0.7222, 0.7083, 0.7222, 0.7083, 0.75, 0.7083, 0.7222, 0.7083, 0.6944, 0.7083, 0.6944, 0.7083, 0.7222, 0.7083, 0.6944, 0.7083, 0.6667, 0.7083, 0.6667, 0.7083, 0.6944, 0.7083, 0.6667, 0.7083, 0.6389, 0.7083, 0.6389, 0.7083, 0.6667, 0.7083, 0.6389, 0.7083, 0.6111, 0.7083, 0.6111, 0.7083, 0.6389, 0.7083, 0.6111, 0.7083, 0.5833, 0.7083, 0.5833, 0.7083, 0.6111, 0.7083, 0.5833, 0.7083, 0.5556, 0.7083, 0.5556, 0.7083, 0.5833, 0.7083, 0.5556, 0.7083, 0.5278, 0.7083, 0.5278, 0.7083, 0.5556, 0.7917, 0.5, 0.7917, 0.5278, 0.7917, 0.5278, 0.7917, 0.5, 0.7917, 0.5278, 0.7917, 0.5556, 0.7917, 0.5556, 0.7917, 0.5278, 0.7917, 0.5556, 0.7917, 0.5833, 0.7917, 0.5833, 0.7917, 0.5556, 0.7917, 0.5833, 0.7917, 0.6111, 0.7917, 0.6111, 0.7917, 0.5833, 0.7917, 0.6111, 0.7917, 0.6389, 0.7917, 0.6389, 0.7917, 0.6111, 0.7917, 0.6389, 0.7917, 0.6667, 0.7917, 0.6667, 0.7917, 0.6389, 0.7917, 0.6667, 0.7917, 0.6944, 0.7917, 0.6944, 0.7917, 0.6667, 0.7917, 0.6944, 0.7917, 0.7222, 0.7917, 0.7222, 0.7917, 0.6944, 0.7083, 0.75, 0.7083, 0.7222, 0.7083, 0.7222, 0.7083, 0.75, 0.7083, 0.7222, 0.7083, 0.6944, 0.7083, 0.6944, 0.7083, 0.7222, 0.7083, 0.6944, 0.7083, 0.6667, 0.7083, 0.6667, 0.7083, 0.6944, 0.7083, 0.6667, 0.7083, 0.6389, 0.7083, 0.6389, 0.7083, 0.6667, 0.7083, 0.6389, 0.7083, 0.6111, 0.7083, 0.6111, 0.7083, 0.6389, 0.7083, 0.6111, 0.7083, 0.5833, 0.7083, 0.5833, 0.7083, 0.6111, 0.7083, 0.5833, 0.7083, 0.5556, 0.7083, 0.5556, 0.7083, 0.5833, 0.7083, 0.5556, 0.7083, 0.5278, 0.7083, 0.5278, 0.7083, 0.5556, 0.2083, 0.5, 0.2917, 0.5, 0.2917, 0.5278, 0.2083, 0.5278, 0.2083, 0.5278, 0.2917, 0.5278, 0.2917, 0.5556, 0.2083, 0.5556, 0.2083, 0.5556, 0.2917, 0.5556, 0.2917, 0.5833, 0.2083, 0.5833, 0.2083, 0.5833, 0.2917, 0.5833, 0.2917, 0.6111, 0.2083, 0.6111, 0.2083, 0.6111, 0.2917, 0.6111, 0.2917, 0.6389, 0.2083, 0.6389, 0.2083, 0.6389, 0.2917, 0.6389, 0.2917, 0.6667, 0.2083, 0.6667, 0.2083, 0.6667, 0.2917, 0.6667, 0.2917, 0.6944, 0.2083, 0.6944, 0.2083, 0.6944, 0.2917, 0.6944, 0.2917, 0.7222, 0.2083, 0.7222, 0.125, 0.5, 0.2083, 0.5, 0.2083, 0.5278, 0.125, 0.5278, 0.125, 0.5278, 0.2083, 0.5278, 0.2083, 0.5556, 0.125, 0.5556, 0.125, 0.5556, 0.2083, 0.5556, 0.2083, 0.5833, 0.125, 0.5833, 0.125, 0.5833, 0.2083, 0.5833, 0.2083, 0.6111, 0.125, 0.6111, 0.125, 0.6111, 0.2083, 0.6111, 0.2083, 0.6389, 0.125, 0.6389, 0.125, 0.6389, 0.2083, 0.6389, 0.2083, 0.6667, 0.125, 0.6667, 0.125, 0.6667, 0.2083, 0.6667, 0.2083, 0.6944, 0.125, 0.6944, 0.125, 0.6944, 0.2083, 0.6944, 0.2083, 0.7222, 0.125, 0.7222, 0.625, 0.5, 0.7083, 0.5, 0.7083, 0.5278, 0.625, 0.5278, 0.625, 0.5278, 0.7083, 0.5278, 0.7083, 0.5556, 0.625, 0.5556, 0.625, 0.5556, 0.7083, 0.5556, 0.7083, 0.5833, 0.625, 0.5833, 0.625, 0.5833, 0.7083, 0.5833, 0.7083, 0.6111, 0.625, 0.6111, 0.625, 0.6111, 0.7083, 0.6111, 0.7083, 0.6389, 0.625, 0.6389, 0.625, 0.6389, 0.7083, 0.6389, 0.7083, 0.6667, 0.625, 0.6667, 0.625, 0.6667, 0.7083, 0.6667, 0.7083, 0.6944, 0.625, 0.6944, 0.625, 0.6944, 0.7083, 0.6944, 0.7083, 0.7222, 0.625, 0.7222, 0.7917, 0.5, 0.875, 0.5, 0.875, 0.5278, 0.7917, 0.5278, 0.7917, 0.5278, 0.875, 0.5278, 0.875, 0.5556, 0.7917, 0.5556, 0.7917, 0.5556, 0.875, 0.5556, 0.875, 0.5833, 0.7917, 0.5833, 0.7917, 0.5833, 0.875, 0.5833, 0.875, 0.6111, 0.7917, 0.6111, 0.7917, 0.6111, 0.875, 0.6111, 0.875, 0.6389, 0.7917, 0.6389, 0.7917, 0.6389, 0.875, 0.6389, 0.875, 0.6667, 0.7917, 0.6667, 0.7917, 0.6667, 0.875, 0.6667, 0.875, 0.6944, 0.7917, 0.6944, 0.7917, 0.6944, 0.875, 0.6944, 0.875, 0.7222, 0.7917, 0.7222, 0.2917, 0.5, 0.375, 0.5, 0.375, 0.5278, 0.2917, 0.5278, 0.2917, 0.5278, 0.375, 0.5278, 0.375, 0.5556, 0.2917, 0.5556, 0.2917, 0.5556, 0.375, 0.5556, 0.375, 0.5833, 0.2917, 0.5833, 0.2917, 0.5833, 0.375, 0.5833, 0.375, 0.6111, 0.2917, 0.6111, 0.2917, 0.6111, 0.375, 0.6111, 0.375, 0.6389, 0.2917, 0.6389, 0.2917, 0.6389, 0.375, 0.6389, 0.375, 0.6667, 0.2917, 0.6667, 0.2917, 0.6667, 0.375, 0.6667, 0.375, 0.6944, 0.2917, 0.6944, 0.2917, 0.6944, 0.375, 0.6944, 0.375, 0.7222, 0.2917, 0.7222, 0.5417, 0.5, 0.625, 0.5, 0.625, 0.5278, 0.5417, 0.5278, 0.5417, 0.5278, 0.625, 0.5278, 0.625, 0.5556, 0.5417, 0.5556, 0.375, 0.6944, 0.375, 0.6667, 0.375, 0.6667, 0.375, 0.6944, 0.5417, 0.5833, 0.625, 0.5833, 0.625, 0.6111, 0.5417, 0.6111, 0.4583, 0.5833, 0.375, 0.5833, 0.375, 0.5833, 0.4583, 0.5833, 0.5417, 0.6389, 0.625, 0.6389, 0.625, 0.6667, 0.5417, 0.6667, 0.875, 0.6944, 0.875, 0.6667, 0.875, 0.6667, 0.875, 0.6944, 0.5417, 0.6944, 0.625, 0.6944, 0.625, 0.7222, 0.5417, 0.7222, 0.5417, 0.0, 0.625, 0.0, 0.625, 0.02778, 0.5417, 0.02778, 0.5417, 0.02778, 0.625, 0.02778, 0.625, 0.05556, 0.5417, 0.05556, 0.5417, 0.05556, 0.625, 0.05556, 0.625, 0.05556, 0.5417, 0.05556, 0.5417, 0.08333, 0.625, 0.08333, 0.625, 0.1111, 0.5417, 0.1111, 0.125, 0.5556, 0.125, 0.5833, 0.125, 0.5833, 0.125, 0.5556, 0.5417, 0.1389, 0.625, 0.1389, 0.625, 0.1667, 0.5417, 0.1667, 0.5417, 0.5556, 0.625, 0.5556, 0.625, 0.5556, 0.5417, 0.5556, 0.5417, 0.1944, 0.625, 0.1944, 0.625, 0.2222, 0.5417, 0.2222, 0.5417, 0.5556, 0.625, 0.5556, 0.625, 0.5833, 0.5417, 0.5833, 0.5417, 0.6111, 0.625, 0.6111, 0.625, 0.6389, 0.5417, 0.6389, 0.5417, 0.6667, 0.625, 0.6667, 0.625, 0.6944, 0.5417, 0.6944, 0.5417, 0.05556, 0.625, 0.05556, 0.625, 0.08333, 0.5417, 0.08333, 0.5417, 0.1111, 0.625, 0.1111, 0.625, 0.1389, 0.5417, 0.1389, 0.5417, 0.1667, 0.625, 0.1667, 0.625, 0.1944, 0.5417, 0.1944, 0.4583, 0.08333, 0.375, 0.08333, 0.375, 0.08333, 0.4583, 0.08333, 0.5417, 0.6111, 0.625, 0.6111, 0.625, 0.6111, 0.5417, 0.6111, 0.625, 0.5556, 0.625, 0.5833, 0.625, 0.5833, 0.625, 0.5556, 0.125, 0.6111, 0.125, 0.6389, 0.125, 0.6389, 0.125, 0.6111, 0.5417, 0.1111, 0.625, 0.1111, 0.625, 0.1111, 0.5417, 0.1111, 0.875, 0.6389, 0.875, 0.6111, 0.875, 0.6111, 0.875, 0.6389, 0.4583, 0.6389, 0.375, 0.6389, 0.375, 0.6389, 0.4583, 0.6389, 0.375, 0.6389, 0.375, 0.6111, 0.375, 0.6111, 0.375, 0.6389, 0.4583, 0.1389, 0.375, 0.1389, 0.375, 0.1389, 0.4583, 0.1389, 0.5417, 0.6667, 0.625, 0.6667, 0.625, 0.6667, 0.5417, 0.6667, 0.625, 0.6111, 0.625, 0.6389, 0.625, 0.6389, 0.625, 0.6111, 0.125, 0.6667, 0.125, 0.6944, 0.125, 0.6944, 0.125, 0.6667, 0.5417, 0.1667, 0.625, 0.1667, 0.625, 0.1667, 0.5417, 0.1667, 0.875, 0.5833, 0.875, 0.5556, 0.875, 0.5556, 0.875, 0.5833, 0.4583, 0.6944, 0.375, 0.6944, 0.375, 0.6944, 0.4583, 0.6944, 0.375, 0.5833, 0.375, 0.5556, 0.375, 0.5556, 0.375, 0.5833, 0.4583, 0.1944, 0.375, 0.1944, 0.375, 0.1944, 0.4583, 0.1944, 0.625, 0.6667, 0.625, 0.6944, 0.625, 0.6944, 0.625, 0.6667, 0.625, 0.1944, 0.5417, 0.1944, 0.5417, 0.1944, 0.625, 0.1944, 0.5417, 0.1944, 0.4583, 0.1944, 0.4583, 0.1944, 0.5417, 0.1944, 0.625, 0.6944, 0.5417, 0.6944, 0.5417, 0.6944, 0.625, 0.6944, 0.5417, 0.6944, 0.4583, 0.6944, 0.4583, 0.6944, 0.5417, 0.6944, 0.375, 0.1667, 0.4583, 0.1667, 0.4583, 0.1667, 0.375, 0.1667, 0.4583, 0.1667, 0.5417, 0.1667, 0.5417, 0.1667, 0.4583, 0.1667, 0.375, 0.6667, 0.4583, 0.6667, 0.4583, 0.6667, 0.375, 0.6667, 0.4583, 0.6667, 0.5417, 0.6667, 0.5417, 0.6667, 0.4583, 0.6667, 0.625, 0.1389, 0.5417, 0.1389, 0.5417, 0.1389, 0.625, 0.1389, 0.5417, 0.1389, 0.4583, 0.1389, 0.4583, 0.1389, 0.5417, 0.1389, 0.625, 0.6389, 0.5417, 0.6389, 0.5417, 0.6389, 0.625, 0.6389, 0.5417, 0.6389, 0.4583, 0.6389, 0.4583, 0.6389, 0.5417, 0.6389, 0.375, 0.1111, 0.4583, 0.1111, 0.4583, 0.1111, 0.375, 0.1111, 0.4583, 0.1111, 0.5417, 0.1111, 0.5417, 0.1111, 0.4583, 0.1111, 0.375, 0.6111, 0.4583, 0.6111, 0.4583, 0.6111, 0.375, 0.6111, 0.4583, 0.6111, 0.5417, 0.6111, 0.5417, 0.6111, 0.4583, 0.6111, 0.625, 0.08333, 0.5417, 0.08333, 0.5417, 0.08333, 0.625, 0.08333, 0.5417, 0.08333, 0.4583, 0.08333, 0.4583, 0.08333, 0.5417, 0.08333, 0.375, 0.1667, 0.4583, 0.1667, 0.4583, 0.1944, 0.375, 0.1944, 0.4583, 0.1667, 0.5417, 0.1667, 0.5417, 0.1944, 0.4583, 0.1944, 0.375, 0.1111, 0.4583, 0.1111, 0.4583, 0.1389, 0.375, 0.1389, 0.4583, 0.1111, 0.5417, 0.1111, 0.5417, 0.1389, 0.4583, 0.1389, 0.375, 0.05556, 0.4583, 0.05556, 0.4583, 0.08333, 0.375, 0.08333, 0.4583, 0.05556, 0.5417, 0.05556, 0.5417, 0.08333, 0.4583, 0.08333, 0.375, 0.6667, 0.4583, 0.6667, 0.4583, 0.6944, 0.375, 0.6944, 0.4583, 0.6667, 0.5417, 0.6667, 0.5417, 0.6944, 0.4583, 0.6944, 0.375, 0.6111, 0.4583, 0.6111, 0.4583, 0.6389, 0.375, 0.6389, 0.4583, 0.6111, 0.5417, 0.6111, 0.5417, 0.6389, 0.4583, 0.6389, 0.375, 0.5556, 0.4583, 0.5556, 0.4583, 0.5833, 0.375, 0.5833, 0.4583, 0.5556, 0.5417, 0.5556, 0.5417, 0.5833, 0.4583, 0.5833, 0.375, 0.1944, 0.4583, 0.1944, 0.4583, 0.2222, 0.375, 0.2222, 0.4583, 0.1944, 0.5417, 0.1944, 0.5417, 0.2222, 0.4583, 0.2222, 0.375, 0.5556, 0.4583, 0.5556, 0.4583, 0.5556, 0.375, 0.5556, 0.4583, 0.5556, 0.5417, 0.5556, 0.5417, 0.5556, 0.4583, 0.5556, 0.375, 0.1389, 0.4583, 0.1389, 0.4583, 0.1667, 0.375, 0.1667, 0.4583, 0.1389, 0.5417, 0.1389, 0.5417, 0.1667, 0.4583, 0.1667, 0.375, 0.08333, 0.4583, 0.08333, 0.4583, 0.1111, 0.375, 0.1111, 0.4583, 0.08333, 0.5417, 0.08333, 0.5417, 0.1111, 0.4583, 0.1111, 0.375, 0.05556, 0.4583, 0.05556, 0.4583, 0.05556, 0.375, 0.05556, 0.4583, 0.05556, 0.5417, 0.05556, 0.5417, 0.05556, 0.4583, 0.05556, 0.375, 0.02778, 0.4583, 0.02778, 0.4583, 0.05556, 0.375, 0.05556, 0.4583, 0.02778, 0.5417, 0.02778, 0.5417, 0.05556, 0.4583, 0.05556, 0.375, 0.0, 0.4583, 0.0, 0.4583, 0.02778, 0.375, 0.02778, 0.4583, 0.0, 0.5417, 0.0, 0.5417, 0.02778, 0.4583, 0.02778, 0.375, 0.6944, 0.4583, 0.6944, 0.4583, 0.7222, 0.375, 0.7222, 0.4583, 0.6944, 0.5417, 0.6944, 0.5417, 0.7222, 0.4583, 0.7222, 0.375, 0.6389, 0.4583, 0.6389, 0.4583, 0.6667, 0.375, 0.6667, 0.4583, 0.6389, 0.5417, 0.6389, 0.5417, 0.6667, 0.4583, 0.6667, 0.625, 0.5833, 0.5417, 0.5833, 0.5417, 0.5833, 0.625, 0.5833, 0.5417, 0.5833, 0.4583, 0.5833, 0.4583, 0.5833, 0.5417, 0.5833, 0.375, 0.5833, 0.4583, 0.5833, 0.4583, 0.6111, 0.375, 0.6111, 0.4583, 0.5833, 0.5417, 0.5833, 0.5417, 0.6111, 0.4583, 0.6111, 0.375, 0.5278, 0.4583, 0.5278, 0.4583, 0.5556, 0.375, 0.5556, 0.4583, 0.5278, 0.5417, 0.5278, 0.5417, 0.5556, 0.4583, 0.5556, 0.375, 0.5, 0.4583, 0.5, 0.4583, 0.5278, 0.375, 0.5278, 0.4583, 0.5, 0.5417, 0.5, 0.5417, 0.5278, 0.4583, 0.5278, 0.375, 0.8333, 0.4583, 0.8333, 0.4583, 0.9167, 0.375, 0.9167, 0.4583, 0.8333, 0.5417, 0.8333, 0.5417, 0.9167, 0.4583, 0.9167, 0.375, 0.75, 0.4583, 0.75, 0.4583, 0.8333, 0.375, 0.8333, 0.4583, 0.75, 0.5417, 0.75, 0.5417, 0.8333, 0.4583, 0.8333, 0.375, 0.3333, 0.4583, 0.3333, 0.4583, 0.4167, 0.375, 0.4167, 0.4583, 0.3333, 0.5417, 0.3333, 0.5417, 0.4167, 0.4583, 0.4167, 0.375, 0.25, 0.4583, 0.25, 0.4583, 0.3333, 0.375, 0.3333, 0.4583, 0.25, 0.5417, 0.25, 0.5417, 0.3333, 0.4583, 0.3333, 0.625, 0.5, 0.5417, 0.5, 0.5417, 0.5, 0.625, 0.5, 0.5417, 0.5, 0.4583, 0.5, 0.4583, 0.5, 0.5417, 0.5, 0.375, 0.25, 0.4583, 0.25, 0.4583, 0.25, 0.375, 0.25, 0.4583, 0.25, 0.5417, 0.25, 0.5417, 0.25, 0.4583, 0.25, 0.375, 0.4167, 0.4583, 0.4167, 0.4583, 0.5, 0.375, 0.5, 0.4583, 0.4167, 0.5417, 0.4167, 0.5417, 0.5, 0.4583, 0.5, 0.375, 0.25, 0.4583, 0.25, 0.4583, 0.25, 0.375, 0.25, 0.4583, 0.25, 0.5417, 0.25, 0.5417, 0.25, 0.4583, 0.25, 0.625, 0.5, 0.5417, 0.5, 0.5417, 0.5, 0.625, 0.5, 0.5417, 0.5, 0.4583, 0.5, 0.4583, 0.5, 0.5417, 0.5, 0.375, 0.25, 0.4583, 0.25, 0.4583, 0.25, 0.375, 0.25, 0.4583, 0.25, 0.5417, 0.25, 0.5417, 0.25, 0.4583, 0.25, 0.625, 0.5, 0.5417, 0.5, 0.5417, 0.5, 0.625, 0.5, 0.5417, 0.5, 0.4583, 0.5, 0.4583, 0.5, 0.5417, 0.5, 0.625, 0.5, 0.5417, 0.5, 0.5417, 0.5, 0.625, 0.5, 0.5417, 0.5, 0.4583, 0.5, 0.4583, 0.5, 0.5417, 0.5, 0.375, 0.25, 0.4583, 0.25, 0.4583, 0.25, 0.375, 0.25, 0.4583, 0.25, 0.5417, 0.25, 0.5417, 0.25, 0.4583, 0.25, 0.625, 0.0, 0.5417, 0.0, 0.5417, 0.0, 0.625, 0.0, 0.5417, 0.0, 0.4583, 0.0, 0.4583, 0.0, 0.5417, 0.0, 0.375, 0.75, 0.4583, 0.75, 0.4583, 0.75, 0.375, 0.75, 0.4583, 0.75, 0.5417, 0.75, 0.5417, 0.75, 0.4583, 0.75, 0.625, 0.0, 0.5417, 0.0, 0.5417, 0.0, 0.625, 0.0, 0.5417, 0.0, 0.4583, 0.0, 0.4583, 0.0, 0.5417, 0.0, 0.375, 0.75, 0.4583, 0.75, 0.4583, 0.75, 0.375, 0.75, 0.4583, 0.75, 0.5417, 0.75, 0.5417, 0.75, 0.4583, 0.75, 0.375, 0.9167, 0.4583, 0.9167, 0.4583, 1.0, 0.375, 1.0, 0.4583, 0.9167, 0.5417, 0.9167, 0.5417, 1.0, 0.4583, 1.0, 0.375, 0.75, 0.4583, 0.75, 0.4583, 0.75, 0.375, 0.75, 0.4583, 0.75, 0.5417, 0.75, 0.5417, 0.75, 0.4583, 0.75, 0.625, 0.0, 0.5417, 0.0, 0.5417, 0.0, 0.625, 0.0, 0.5417, 0.0, 0.4583, 0.0, 0.4583, 0.0, 0.5417, 0.0, 0.375, 0.75, 0.4583, 0.75, 0.4583, 0.75, 0.375, 0.75, 0.4583, 0.75, 0.5417, 0.75, 0.5417, 0.75, 0.4583, 0.75, 0.625, 0.0, 0.5417, 0.0, 0.5417, 0.0, 0.625, 0.0, 0.5417, 0.0, 0.4583, 0.0, 0.4583, 0.0, 0.5417, 0.0, 0.625, 0.0, 0.5417, 0.0, 0.5417, 0.0, 0.625, 0.0, 0.5417, 0.0, 0.4583, 0.0, 0.4583, 0.0, 0.5417, 0.0, 0.375, 0.75, 0.4583, 0.75, 0.4583, 0.75, 0.375, 0.75, 0.4583, 0.75, 0.5417, 0.75, 0.5417, 0.75, 0.4583, 0.75, 0.375, 0.7222, 0.4583, 0.7222, 0.4583, 0.75, 0.375, 0.75, 0.4583, 0.7222, 0.5417, 0.7222, 0.5417, 0.75, 0.4583, 0.75, 0.375, 0.2222, 0.4583, 0.2222, 0.4583, 0.25, 0.375, 0.25, 0.4583, 0.2222, 0.5417, 0.2222, 0.5417, 0.25, 0.4583, 0.25])
me_cube_001.materials.append(mat_white)
me_cube_001.materials.append(mat_black)
me_cube_001.use_remesh_preserve_volume = False
me_cube_001.use_remesh_preserve_attributes = False
me_cube_001.use_mirror_vertex_groups = False
me_cube_001.update()
me_cube_001.normals_split_custom_set([tuple(v) for v in zip(*[iter([0.9797, 1.04e-07, 0.2002, 0.9797, 1.04e-07, 0.2002, 0.9797, 2.08e-07, 0.2002, 0.9797, 2.08e-07, 0.2002, -1.131e-07, -1.0, 0.0, -3.146e-07, -1.0, 1.823e-07, -3.337e-07, -1.0, 3.05e-07, -1.168e-07, -1.0, 0.0, -0.9797, -5.199e-08, 0.2002, -0.9797, -5.199e-08, 0.2002, -0.9797, 0.0, 0.2002, -0.9797, 0.0, 0.2002, 0.0, 1.0, 4.099e-08, 6.521e-08, 1.0, 2.152e-07, 1.107e-07, 1.0, 1.859e-07, 0.0, 1.0, -2.705e-08, -0.3091, -3.737e-08, -0.951, -0.3091, -3.737e-08, -0.951, -0.3091, -3.737e-08, -0.951, -0.3091, -3.737e-08, -0.951, 1.807e-07, 0.0, 1.0, 1.807e-07, 0.0, 1.0, 2.683e-08, 0.0, 1.0, 2.683e-08, 0.0, 1.0, 5.551e-08, -1.0, -2.165e-07, 6.645e-08, -1.0, -2.591e-07, 7.289e-08, -1.0, -2.843e-07, 8.061e-08, -1.0, -3.144e-07, -1.119e-07, 1.0, 7.889e-08, -2.529e-07, 1.0, 4.599e-08, -2.303e-07, 1.0, 7.804e-08, -7.363e-08, 1.0, 5.193e-08, 1.324e-07, 1.0, -1.4e-07, 1.253e-07, 1.0, -4.687e-07, 1.417e-07, 1.0, -4.333e-07, 8.87e-08, 1.0, -9.383e-08, -1.709e-07, 1.0, 2.769e-07, -2.762e-07, 1.0, 1.107e-07, -2.689e-07, 1.0, 6.798e-08, -1.274e-07, 1.0, 2.632e-07, 0.0, -0.9818, -0.19, 0.0, -0.9818, -0.19, 0.0, -0.9818, -0.19, 0.0, -0.9818, -0.19, 0.0, -1.0, 0.0, 6.645e-08, -1.0, 2.591e-07, 7.289e-08, -1.0, 2.843e-07, 0.0, -1.0, 0.0, 5.551e-08, -1.0, -2.165e-07, 6.645e-08, -1.0, -2.591e-07, 7.289e-08, -1.0, -2.843e-07, 8.061e-08, -1.0, -3.144e-07, 0.0, -1.0, 0.0, 6.645e-08, -1.0, 2.591e-07, 7.289e-08, -1.0, 2.843e-07, 0.0, -1.0, 0.0, -6.582e-08, 0.0, 1.0, -1.513e-07, 0.0, 1.0, 0.0, 0.0, 1.0, 0.0, 0.0, 1.0, 0.9818, 0.1342, -0.1346, 0.9818, 0.1342, -0.1346, 0.9818, 0.1342, -0.1346, 0.9818, 0.1342, -0.1346, -1.301e-07, 0.0, 1.0, -2.533e-07, 0.0, 1.0, -1.513e-07, 0.0, 1.0, -6.582e-08, 0.0, 1.0, -0.9748, 0.1787, -0.1336, -0.9748, 0.1787, -0.1336, -0.9748, 0.1787, -0.1336, -0.9748, 0.1787, -0.1336, 0.0, 1.0, 0.0, 0.0, 1.0, 0.0, 0.0, 1.0, 0.0, 0.0, 1.0, 0.0, -0.9917, 0.112, -0.06299, -0.9917, 0.112, -0.06299, -0.9917, 0.112, -0.06299, -0.9917, 0.112, -0.06299, 0.0, 0.2685, -0.9633, 0.0, 0.2685, -0.9633, 0.0, 0.2685, -0.9633, 0.0, 0.2685, -0.9633, 0.9977, 0.0239, -0.06337, 0.9977, 0.0239, -0.06337, 0.9977, 0.0239, -0.06337, 0.9977, 0.0239, -0.06337, -0.9829, 0.1664, -0.07887, -0.9829, 0.1664, -0.07887, -0.9829, 0.1664, -0.07887, -0.9829, 0.1664, -0.07887, -1.173e-07, 0.0, 1.0, -2.346e-07, 0.0, 1.0, -2.533e-07, 0.0, 1.0, -1.301e-07, 0.0, 1.0, 0.7617, 0.645, -0.06112, 0.7617, 0.645, -0.06112, 0.7617, 0.645, -0.06112, 0.7617, 0.645, -0.06112, 0.0, -2.363e-07, -1.0, 0.0, -2.363e-07, -1.0, 0.0, -2.363e-07, -1.0, 0.0, -2.363e-07, -1.0, 0.0, 0.0, -1.0, 0.0, 0.0, -1.0, 0.0, 0.0, -1.0, 0.0, 0.0, -1.0, 0.9969, 0.06232, 0.04837, 0.9969, 0.06232, 0.04837, 0.9969, 0.06232, 0.04837, 0.9969, 0.06232, 0.04837, -0.9969, 0.06232, 0.04837, -0.9969, 0.06232, 0.04837, -0.9969, 0.06232, 0.04837, -0.9969, 0.06232, 0.04837, 0.0, 0.9818, 0.19, 0.0, 0.9818, 0.19, 0.0, 0.9818, 0.19, 0.0, 0.9818, 0.19, 0.0, 0.0, 1.0, 0.0, 0.0, 1.0, 0.0, 0.0, 1.0, 0.0, 0.0, 1.0, 2.161e-07, -1.0, 3.091e-07, 3.146e-07, -1.0, 1.823e-07, 3.337e-07, -1.0, 3.05e-07, 1.422e-07, -1.0, 2.035e-07, 0.0, -1.0, 0.0, 0.0, -1.0, 7.091e-07, 0.0, -1.0, 5.997e-07, 0.0, -1.0, 0.0, 0.0, -1.0, 6.895e-07, 0.0, -1.0, 7.091e-07, 0.0, -1.0, 5.997e-07, 0.0, -1.0, 5.141e-07, 0.0, -1.0, -1.704e-07, 0.0, -1.0, -4.539e-07, 0.0, -1.0, -4.477e-07, 0.0, -1.0, -1.303e-07, 1.0, 1.066e-07, 0.0, 1.0, 2.132e-07, 0.0, 1.0, 2.132e-07, 0.0, 1.0, 1.066e-07, 0.0, -1.0, 0.0, 0.0, -1.0, 0.0, 0.0, -1.0, 0.0, 0.0, -1.0, 0.0, 0.0, 0.0, 0.0, -1.0, 0.0, 0.0, -1.0, 0.0, 0.0, -1.0, 0.0, 0.0, -1.0, 0.4939, 4.594e-08, -0.8695, 0.4939, 4.594e-08, -0.8695, 0.4939, 4.594e-08, -0.8695, 0.4939, 4.594e-08, -0.8695, 0.0, -1.0, -4.738e-07, 0.0, -1.0, -6.356e-07, 0.0, -1.0, -6.135e-07, 0.0, -1.0, -2.828e-07, 0.0, -1.0, 4.738e-07, 0.0, -1.0, 7.717e-07, 0.0, -1.0, 7.545e-07, 0.0, -1.0, 2.828e-07, 0.0, -1.0, 0.0, 0.0, -1.0, 3.178e-07, 0.0, -1.0, 3.067e-07, 0.0, -1.0, 0.0, 0.0, -1.0, 0.0, 0.0, -1.0, 0.0, 0.0, -1.0, 0.0, 0.0, -1.0, 0.0, -0.4939, -3.887e-08, 0.8695, -0.4939, -3.887e-08, 0.8695, -0.4939, -3.887e-08, 0.8695, -0.4939, -3.887e-08, 0.8695, 0.8823, 7.362e-08, 0.4706, 0.8823, 7.362e-08, 0.4706, 0.8823, 7.362e-08, 0.4706, 0.8823, 7.362e-08, 0.4706, -0.8823, -6.31e-08, -0.4706, -0.8823, -6.31e-08, -0.4706, -0.8823, -6.31e-08, -0.4706, -0.8823, -6.31e-08, -0.4706, 0.4939, 4.594e-08, 0.8695, 0.4939, 4.594e-08, 0.8695, 0.4939, 4.594e-08, 0.8695, 0.4939, 4.594e-08, 0.8695, 0.0, 0.0, 1.0, 0.0, 0.0, 1.0, 0.0, 0.0, 1.0, 0.0, 0.0, 1.0, 0.0, -1.0, 7.085e-07, 0.0, -1.0, 1.738e-06, 0.0, -1.0, 6.981e-07, 0.0, -1.0, 4.345e-07, 0.0, -1.0, 4.345e-07, 0.0, -1.0, 6.981e-07, 0.0, -1.0, 0.0, 0.0, -1.0, 0.0, 0.0, -1.0, 3.178e-07, 0.0, -1.0, 1.047e-07, 0.0, -1.0, -2.346e-08, 0.0, -1.0, 3.067e-07, 0.0, -1.0, 1.047e-07, 0.0, -1.0, 4.738e-07, 0.0, -1.0, 2.828e-07, 0.0, -1.0, -2.346e-08, 0.0, -1.0, -4.539e-07, 0.0, -1.0, -1.047e-07, 0.0, -1.0, 2.346e-08, 0.0, -1.0, -4.477e-07, 0.0, -1.0, -1.047e-07, 0.0, -1.0, -4.738e-07, 0.0, -1.0, -2.828e-07, 0.0, -1.0, 2.346e-08, -0.4939, -3.887e-08, -0.8695, -0.4939, -3.887e-08, -0.8695, -0.4939, -3.887e-08, -0.8695, -0.4939, -3.887e-08, -0.8695, 0.0, 0.0, -1.0, 0.0, 0.0, -1.0, 0.0, 0.0, -1.0, 0.0, 0.0, -1.0, 0.0, 0.0, -1.0, 0.0, 0.0, -1.0, 0.0, 0.0, -1.0, 0.0, 0.0, -1.0, 0.0, 0.0, -1.0, 0.0, 0.0, -1.0, 0.0, 0.0, -1.0, 0.0, 0.0, -1.0, 0.0, -1.0, 7.091e-07, 0.0, -1.0, 6.895e-07, 0.0, -1.0, 5.141e-07, 0.0, -1.0, 5.997e-07, 0.0, -1.0, 6.895e-07, 0.0, -1.0, 6.895e-07, 0.0, -1.0, 5.141e-07, 0.0, -1.0, 5.141e-07, 0.0, 0.0, 1.0, 0.0, 0.0, 1.0, 0.0, 0.0, 1.0, 0.0, 0.0, 1.0, 0.0, 0.0, 1.0, 0.0, 0.0, 1.0, 0.0, 0.0, 1.0, 0.0, 0.0, 1.0, 0.0, 0.9818, 0.19, 0.0, 0.9818, 0.19, 0.0, 0.9818, 0.19, 0.0, 0.9818, 0.19, 0.0, 0.9818, 0.19, 0.0, 0.9818, 0.19, 0.0, 0.9818, 0.19, 0.0, 0.9818, 0.19, 0.0, 0.0, -1.0, 0.0, 0.0, -1.0, 0.0, 0.0, -1.0, 0.0, 0.0, -1.0, 0.0, 0.0, -1.0, 0.0, 0.0, -1.0, 0.0, 0.0, -1.0, 0.0, 0.0, -1.0, 0.0, -2.363e-07, -1.0, 0.0, -2.363e-07, -1.0, 0.0, -2.363e-07, -1.0, 0.0, -2.363e-07, -1.0, 0.0, -2.363e-07, -1.0, 0.0, -2.363e-07, -1.0, 0.0, -2.363e-07, -1.0, 0.0, -2.363e-07, -1.0, 1.356e-08, 0.0, 1.0, 6.781e-09, 0.0, 1.0, 3.391e-09, 0.0, 1.0, 7.224e-09, 0.0, 1.0, 6.781e-09, 0.0, 1.0, -1.173e-07, 0.0, 1.0, -1.301e-07, 0.0, 1.0, 3.391e-09, 0.0, 1.0, 0.0, 0.2685, -0.9633, 0.0, 0.2685, -0.9633, 0.0, 0.2685, -0.9633, 0.0, 0.2685, -0.9633, 0.0, 0.2685, -0.9633, 0.0, 0.2685, -0.9633, 0.0, 0.2685, -0.9633, 0.0, 0.2685, -0.9633, 0.0, 1.0, 0.0, 0.0, 1.0, 0.0, 0.0, 1.0, 0.0, 0.0, 1.0, 0.0, 0.0, 1.0, 0.0, 0.0, 1.0, 0.0, 0.0, 1.0, 0.0, 0.0, 1.0, 0.0, 7.224e-09, 0.0, 1.0, 3.391e-09, 0.0, 1.0, 0.0, 0.0, 1.0, 0.0, 0.0, 1.0, 3.391e-09, 0.0, 1.0, -1.301e-07, 0.0, 1.0, -6.582e-08, 0.0, 1.0, 0.0, 0.0, 1.0, 0.0, 0.0, 1.0, 0.0, 0.0, 1.0, 0.0, 0.0, 1.0, 0.0, 0.0, 1.0, 0.0, 0.0, 1.0, -6.582e-08, 0.0, 1.0, 0.0, 0.0, 1.0, 0.0, 0.0, 1.0, 6.645e-08, -1.0, 2.591e-07, 5.551e-08, -1.0, 2.165e-07, 8.061e-08, -1.0, 3.144e-07, 7.289e-08, -1.0, 2.843e-07, 5.551e-08, -1.0, 2.165e-07, 5.551e-08, -1.0, -2.165e-07, 8.061e-08, -1.0, -3.144e-07, 8.061e-08, -1.0, 3.144e-07, 0.0, -0.9818, -0.19, 0.0, -0.9818, -0.19, 0.0, -0.9818, -0.19, 0.0, -0.9818, -0.19, 0.0, -0.9818, -0.19, 0.0, -0.9818, -0.19, 0.0, -0.9818, -0.19, 0.0, -0.9818, -0.19, 1.253e-07, 1.0, -4.687e-07, 2.44e-08, 1.0, -2.511e-07, 1.819e-08, 1.0, -1.305e-07, 1.417e-07, 1.0, -4.333e-07, 2.44e-08, 1.0, -2.511e-07, -1.709e-07, 1.0, 2.769e-07, -1.274e-07, 1.0, 2.632e-07, 1.819e-08, 1.0, -1.305e-07, 6.645e-08, -1.0, 2.591e-07, 5.551e-08, -1.0, 2.165e-07, 8.061e-08, -1.0, 3.144e-07, 7.289e-08, -1.0, 2.843e-07, 5.551e-08, -1.0, 2.165e-07, 5.551e-08, -1.0, -2.165e-07, 8.061e-08, -1.0, -3.144e-07, 8.061e-08, -1.0, 3.144e-07, -8.049e-08, 0.0, 1.0, -8.049e-08, 0.0, 1.0, -8.049e-08, 0.0, 1.0, -8.049e-08, 0.0, 1.0, 0.0, 1.0, 4.099e-08, -1.127e-07, 1.0, -6.056e-08, 0.0, 1.0, 0.0, 0.0, 1.0, 0.0, 0.3091, 3.737e-08, -0.951, 0.3091, 3.737e-08, -0.951, 0.3091, 3.737e-08, -0.951, 0.3091, 3.737e-08, -0.951, 9.272e-10, 0.0, -1.0, 9.272e-10, 0.0, -1.0, 0.0, 0.0, -1.0, 0.0, 0.0, -1.0, -2.529e-07, 1.0, 4.599e-08, -1.127e-07, 1.0, -6.056e-08, -1.164e-07, 1.0, -1.319e-07, -2.303e-07, 1.0, 7.804e-08, -1.127e-07, 1.0, -6.056e-08, 0.0, 1.0, 4.099e-08, 0.0, 1.0, -2.705e-08, -1.164e-07, 1.0, -1.319e-07, 3.146e-07, -1.0, 1.823e-07, 1.131e-07, -1.0, 0.0, 1.168e-07, -1.0, 0.0, 3.337e-07, -1.0, 3.05e-07, 1.131e-07, -1.0, 0.0, -1.131e-07, -1.0, 0.0, -1.168e-07, -1.0, 0.0, 1.168e-07, -1.0, 0.0, 0.0, 0.0, 1.0, 0.0, 0.0, 1.0, 0.0, 0.0, 1.0, 0.0, 0.0, 1.0, -1.131e-07, -1.0, 0.0, 1.131e-07, -1.0, 0.0, 0.0, -1.0, 0.0, 0.0, -1.0, 0.0, 1.0, 7.924e-08, 0.0, 1.0, 7.924e-08, 0.0, 1.0, 7.924e-08, 0.0, 1.0, 7.924e-08, 0.0, -1.0, -5.943e-08, 0.0, -1.0, -7.924e-08, 0.0, -1.0, -7.924e-08, 0.0, -1.0, -5.943e-08, 0.0, -1.0, -7.98e-08, 0.0, -1.0, -6.84e-08, 0.0, -1.0, -6.84e-08, 0.0, -1.0, -7.98e-08, 0.0, 0.0, 0.0, 1.0, 0.0, 0.0, 1.0, 0.0, 0.0, 1.0, 0.0, 0.0, 1.0, -3.69e-07, 0.0, 1.0, 0.0, 0.0, 1.0, 0.0, 0.0, 1.0, -3.69e-07, 0.0, 1.0, 0.0, 0.0, 1.0, 0.0, 0.0, 1.0, 0.0, 0.0, 1.0, 0.0, 0.0, 1.0, -3.326e-07, 0.0, 1.0, -3.326e-07, 0.0, 1.0, 0.0, 0.0, 1.0, 0.0, 0.0, 1.0, 0.0, -1.0, 0.0, 0.0, -1.0, 0.0, 0.0, -1.0, 0.0, 0.0, -1.0, 0.0, 1.0, 9.121e-08, 0.0, 1.0, 9.12e-08, 0.0, 1.0, 9.12e-08, 0.0, 1.0, 9.121e-08, 0.0, 0.0, 1.0, 0.0, 0.0, 1.0, 0.0, 0.0, 1.0, 0.0, 0.0, 1.0, 0.0, 1.0, 9.12e-08, 0.0, 1.0, 7.98e-08, 0.0, 1.0, 7.98e-08, 0.0, 1.0, 9.12e-08, 0.0, 1.0, 7.98e-08, 0.0, 1.0, 9.121e-08, 0.0, 1.0, 9.121e-08, 0.0, 1.0, 7.98e-08, 0.0, 1.0, 9.121e-08, 0.0, 1.0, 9.121e-08, 0.0, 1.0, 9.121e-08, 0.0, 1.0, 9.121e-08, 0.0, 1.0, 9.121e-08, 0.0, 1.0, 9.121e-08, 0.0, 1.0, 9.121e-08, 0.0, 1.0, 9.121e-08, 0.0, 1.0, 9.121e-08, 0.0, 1.0, 1.026e-07, 0.0, 1.0, 1.026e-07, 0.0, 1.0, 9.121e-08, 0.0, 1.0, 1.026e-07, 0.0, 1.0, 7.98e-08, 0.0, 1.0, 7.98e-08, 0.0, 1.0, 1.026e-07, 0.0, 1.0, 7.98e-08, 0.0, 1.0, 7.98e-08, 0.0, 1.0, 7.98e-08, 0.0, 1.0, 7.98e-08, 0.0, 1.0, 7.98e-08, 0.0, 1.0, 9.121e-08, 0.0, 1.0, 9.121e-08, 0.0, 1.0, 7.98e-08, 0.0, 0.0, 0.0, 1.0, 0.0, 0.0, 1.0, 0.0, 0.0, 1.0, 0.0, 0.0, 1.0, 0.0, 0.0, 1.0, 0.0, 0.0, 1.0, 0.0, 0.0, 1.0, 0.0, 0.0, 1.0, 0.0, 0.0, 1.0, 0.0, 0.0, 1.0, 0.0, 0.0, 1.0, 0.0, 0.0, 1.0, 0.0, 0.0, 1.0, 0.0, 0.0, 1.0, 0.0, 0.0, 1.0, 0.0, 0.0, 1.0, 0.0, 0.0, 1.0, 0.0, 0.0, 1.0, 0.0, 0.0, 1.0, 0.0, 0.0, 1.0, 0.0, 0.0, 1.0, 0.0, 0.0, 1.0, 1.832e-07, 0.0, 1.0, 1.832e-07, 0.0, 1.0, 1.832e-07, 0.0, 1.0, 1.832e-07, 0.0, 1.0, -1.495e-07, 0.0, 1.0, -1.495e-07, 0.0, 1.0, -1.495e-07, 0.0, 1.0, -1.495e-07, 0.0, 1.0, -3.326e-07, 0.0, 1.0, -3.326e-07, 0.0, 1.0, 0.0, 0.0, 1.0, 0.0, 0.0, 1.0, 0.0, 0.0, 1.0, 0.0, 0.0, 1.0, 0.0, 0.0, 1.0, 0.0, 0.0, 1.0, 0.0, 0.0, 1.0, 0.0, 0.0, 1.0, 0.0, 0.0, 1.0, 0.0, 0.0, 1.0, 0.0, 0.0, 1.0, 0.0, 0.0, 1.0, 0.0, 0.0, 1.0, 0.0, 0.0, 1.0, 0.0, 0.0, 1.0, 0.0, 0.0, 1.0, 0.0, 0.0, 1.0, 0.0, 0.0, 1.0, 0.0, 0.0, 1.0, 0.0, 0.0, 1.0, 0.0, 0.0, 1.0, 3.69e-07, 0.0, 1.0, 3.69e-07, 0.0, 1.0, 0.0, 0.0, 1.0, 3.69e-07, 0.0, 1.0, -3.619e-14, 0.0, 1.0, -3.619e-14, 0.0, 1.0, 3.69e-07, 0.0, 1.0, -3.619e-14, 0.0, 1.0, -3.69e-07, 0.0, 1.0, -3.69e-07, 0.0, 1.0, -3.619e-14, 0.0, 1.0, -1.0, -9.12e-08, 0.0, -1.0, -9.121e-08, 0.0, -1.0, -9.121e-08, 0.0, -1.0, -9.12e-08, 0.0, -1.0, -9.121e-08, 0.0, -1.0, -7.98e-08, 0.0, -1.0, -7.98e-08, 0.0, -1.0, -9.121e-08, 0.0, -1.0, -7.98e-08, 0.0, -1.0, -7.98e-08, 0.0, -1.0, -7.98e-08, 0.0, -1.0, -7.98e-08, 0.0, -1.0, -7.98e-08, 0.0, -1.0, -9.121e-08, 0.0, -1.0, -9.121e-08, 0.0, -1.0, -7.98e-08, 0.0, -1.0, -9.121e-08, 0.0, -1.0, -7.98e-08, 0.0, -1.0, -7.98e-08, 0.0, -1.0, -9.121e-08, 0.0, -1.0, -7.98e-08, 0.0, -1.0, -9.121e-08, 0.0, -1.0, -9.121e-08, 0.0, -1.0, -7.98e-08, 0.0, -1.0, -9.121e-08, 0.0, -1.0, -1.026e-07, 0.0, -1.0, -1.026e-07, 0.0, -1.0, -9.121e-08, 0.0, -1.0, -1.026e-07, 0.0, -1.0, -7.98e-08, 0.0, -1.0, -7.98e-08, 0.0, -1.0, -1.026e-07, 0.0, -1.0, -7.924e-08, 0.0, -1.0, -9.905e-08, 0.0, -1.0, -9.905e-08, 0.0, -1.0, -7.924e-08, 0.0, -1.0, -9.905e-08, 0.0, -1.0, -9.905e-08, 0.0, -1.0, -9.905e-08, 0.0, -1.0, -9.905e-08, 0.0, -1.0, -9.905e-08, 0.0, -1.0, -7.924e-08, 0.0, -1.0, -7.924e-08, 0.0, -1.0, -9.905e-08, 0.0, -1.0, -7.924e-08, 0.0, -1.0, -7.924e-08, 0.0, -1.0, -7.924e-08, 0.0, -1.0, -7.924e-08, 0.0, -1.0, -7.924e-08, 0.0, -1.0, -9.905e-08, 0.0, -1.0, -9.905e-08, 0.0, -1.0, -7.924e-08, 0.0, -1.0, -9.905e-08, 0.0, -1.0, -9.905e-08, 0.0, -1.0, -9.905e-08, 0.0, -1.0, -9.905e-08, 0.0, -1.0, -9.905e-08, 0.0, -1.0, -5.943e-08, 0.0, -1.0, -5.943e-08, 0.0, -1.0, -9.905e-08, 0.0, -1.0, -5.943e-08, 0.0, -1.0, -5.943e-08, 0.0, -1.0, -5.943e-08, 0.0, -1.0, -5.943e-08, 0.0, 1.0, 7.924e-08, 0.0, 1.0, 9.905e-08, 0.0, 1.0, 9.905e-08, 0.0, 1.0, 7.924e-08, 0.0, 1.0, 9.905e-08, 0.0, 1.0, 9.905e-08, 0.0, 1.0, 9.905e-08, 0.0, 1.0, 9.905e-08, 0.0, 1.0, 9.905e-08, 0.0, 1.0, 7.924e-08, 0.0, 1.0, 7.924e-08, 0.0, 1.0, 9.905e-08, 0.0, 1.0, 7.924e-08, 0.0, 1.0, 5.943e-08, 0.0, 1.0, 5.943e-08, 0.0, 1.0, 7.924e-08, 0.0, 1.0, 5.943e-08, 0.0, 1.0, 9.905e-08, 0.0, 1.0, 9.905e-08, 0.0, 1.0, 5.943e-08, 0.0, 1.0, 9.905e-08, 0.0, 1.0, 9.905e-08, 0.0, 1.0, 9.905e-08, 0.0, 1.0, 9.905e-08, 0.0, 1.0, 9.905e-08, 0.0, 1.0, 5.943e-08, 0.0, 1.0, 5.943e-08, 0.0, 1.0, 9.905e-08, 0.0, 1.0, 5.943e-08, 0.0, 1.0, 7.924e-08, 0.0, 1.0, 7.924e-08, 0.0, 1.0, 5.943e-08, 0.0, 0.0, 0.0, 1.0, 0.0, 0.0, 1.0, 0.0, 0.0, 1.0, 0.0, 0.0, 1.0, 0.0, 0.0, 1.0, 0.0, 0.0, 1.0, 0.0, 0.0, 1.0, 0.0, 0.0, 1.0, 0.0, 0.0, 1.0, 0.0, 0.0, 1.0, 0.0, 0.0, 1.0, 0.0, 0.0, 1.0, 0.0, 0.0, 1.0, 0.0, 0.0, 1.0, 0.0, 0.0, 1.0, 0.0, 0.0, 1.0, 0.0, 0.0, 1.0, 0.0, 0.0, 1.0, 0.0, 0.0, 1.0, 0.0, 0.0, 1.0, 0.0, 0.0, 1.0, 0.0, 0.0, 1.0, 0.0, 0.0, 1.0, 0.0, 0.0, 1.0, 0.0, 0.0, 1.0, 0.0, 0.0, 1.0, 0.0, 0.0, 1.0, 0.0, 0.0, 1.0, 0.0, 0.0, 1.0, 0.0, 0.0, 1.0, 0.0, 0.0, 1.0, 0.0, 0.0, 1.0, 0.0, 0.0, -1.0, 0.0, 0.0, -1.0, 0.0, 0.0, -1.0, 0.0, 0.0, -1.0, 0.0, 0.0, -1.0, 0.0, 0.0, -1.0, 0.0, 0.0, -1.0, 0.0, 0.0, -1.0, 0.0, 0.0, -1.0, 0.0, 0.0, -1.0, 0.0, 0.0, -1.0, 0.0, 0.0, -1.0, 0.0, 0.0, -1.0, 0.0, 0.0, -1.0, 0.0, 0.0, -1.0, 0.0, 0.0, -1.0, 0.0, 0.0, -1.0, 0.0, 0.0, -1.0, -2.015e-10, 0.0, -1.0, -2.015e-10, 0.0, -1.0, -2.015e-10, 0.0, -1.0, -2.015e-10, 0.0, -1.0, -8.162e-10, 0.0, -1.0, -8.162e-10, 0.0, -1.0, -8.162e-10, 0.0, -1.0, -8.162e-10, 0.0, -1.0, 3.125e-10, 0.0, -1.0, 3.125e-10, 0.0, -1.0, 3.125e-10, 0.0, -1.0, 3.125e-10, 0.0, -1.0, 9.272e-10, 0.0, -1.0, 9.272e-10, 0.0, -1.0, 0.3091, 3.737e-08, -0.951, 0.3091, 3.737e-08, -0.951, 0.3091, 1.869e-08, -0.951, 0.3091, 1.869e-08, -0.951, 0.3091, 1.869e-08, -0.951, 0.3091, 1.869e-08, -0.951, 0.3091, 1.869e-08, -0.951, 0.3091, 1.869e-08, -0.951, 0.3091, 1.869e-08, -0.951, 0.3091, 1.869e-08, -0.951, 0.3091, 3.737e-08, -0.951, 0.3091, 3.737e-08, -0.951, 0.3091, 3.737e-08, -0.951, 0.3091, 3.737e-08, -0.951, 0.3091, 3.737e-08, -0.951, 0.3091, 3.737e-08, -0.951, 0.3091, 3.737e-08, -0.951, 0.3091, 3.737e-08, -0.951, 0.3091, 1.869e-08, -0.951, 0.3091, 1.869e-08, -0.951, 0.3091, 1.869e-08, -0.951, 0.3091, 1.869e-08, -0.951, 0.3091, 1.869e-08, -0.951, 0.3091, 1.869e-08, -0.951, 0.3091, 1.869e-08, -0.951, 0.3091, 1.869e-08, -0.951, 0.3091, 3.737e-08, -0.951, 0.3091, 3.737e-08, -0.951, 0.3091, 3.737e-08, -0.951, 0.3091, 3.737e-08, -0.951, 0.3091, 3.737e-08, -0.951, 0.3091, 3.737e-08, -0.951, 1.073e-07, 0.0, 1.0, 1.073e-07, 0.0, 1.0, 5.366e-08, 0.0, 1.0, 5.366e-08, 0.0, 1.0, 5.366e-08, 0.0, 1.0, 5.366e-08, 0.0, 1.0, -2.683e-08, 0.0, 1.0, -2.683e-08, 0.0, 1.0, -2.683e-08, 0.0, 1.0, -2.683e-08, 0.0, 1.0, -5.366e-08, 0.0, 1.0, -5.366e-08, 0.0, 1.0, -5.366e-08, 0.0, 1.0, -5.366e-08, 0.0, 1.0, -4.024e-08, 0.0, 1.0, -4.024e-08, 0.0, 1.0, -4.024e-08, 0.0, 1.0, -4.024e-08, 0.0, 1.0, -3.354e-08, 0.0, 1.0, -3.354e-08, 0.0, 1.0, -3.354e-08, 0.0, 1.0, -3.354e-08, 0.0, 1.0, -3.461e-09, 0.0, 1.0, -3.461e-09, 0.0, 1.0, -3.461e-09, 0.0, 1.0, -3.461e-09, 0.0, 1.0, -2.358e-08, 0.0, 1.0, -2.358e-08, 0.0, 1.0, -2.358e-08, 0.0, 1.0, -2.358e-08, 0.0, 1.0, -8.049e-08, 0.0, 1.0, -8.049e-08, 0.0, 1.0, -1.073e-07, 0.0, 1.0, -1.073e-07, 0.0, 1.0, -5.366e-08, 0.0, 1.0, -5.366e-08, 0.0, 1.0, -5.366e-08, 0.0, 1.0, -5.366e-08, 0.0, 1.0, -2.683e-08, 0.0, 1.0, -2.683e-08, 0.0, 1.0, -2.683e-08, 0.0, 1.0, -2.683e-08, 0.0, 1.0, -5.366e-08, 0.0, 1.0, -5.366e-08, 0.0, 1.0, -5.366e-08, 0.0, 1.0, -5.366e-08, 0.0, 1.0, -5.366e-08, 0.0, 1.0, -5.366e-08, 0.0, 1.0, -5.366e-08, 0.0, 1.0, -5.366e-08, 0.0, 1.0, -2.012e-08, 0.0, 1.0, -2.012e-08, 0.0, 1.0, -2.012e-08, 0.0, 1.0, -2.012e-08, 0.0, 1.0, -1.036e-07, 0.0, 1.0, -1.036e-07, 0.0, 1.0, -1.036e-07, 0.0, 1.0, -1.036e-07, 0.0, 1.0, 5.691e-08, 0.0, 1.0, 5.691e-08, 0.0, 1.0, 5.691e-08, 0.0, 1.0, 5.691e-08, 0.0, 1.0, 1.807e-07, 0.0, 1.0, 1.807e-07, 0.0, 1.0, -0.3091, -3.737e-08, -0.951, -0.3091, -3.737e-08, -0.951, -0.3091, -1.869e-08, -0.951, -0.3091, -1.869e-08, -0.951, -0.3091, -1.869e-08, -0.951, -0.3091, -1.869e-08, -0.951, -0.3091, -1.869e-08, -0.951, -0.3091, -1.869e-08, -0.951, -0.3091, -1.869e-08, -0.951, -0.3091, -1.869e-08, -0.951, -0.3091, -3.737e-08, -0.951, -0.3091, -3.737e-08, -0.951, -0.3091, -3.737e-08, -0.951, -0.3091, -3.737e-08, -0.951, -0.3091, -1.869e-08, -0.951, -0.3091, -1.869e-08, -0.951, -0.3091, -1.869e-08, -0.951, -0.3091, -1.869e-08, -0.951, -0.3091, -1.869e-08, -0.951, -0.3091, -1.869e-08, -0.951, -0.3091, -1.869e-08, -0.951, -0.3091, -1.869e-08, -0.951, -0.3091, -3.737e-08, -0.951, -0.3091, -3.737e-08, -0.951, -0.3091, -3.737e-08, -0.951, -0.3091, -3.737e-08, -0.951, -0.3091, -3.737e-08, -0.951, -0.3091, -3.737e-08, -0.951, -0.3091, -3.737e-08, -0.951, -0.3091, -3.737e-08, -0.951, -0.3091, -3.737e-08, -0.951, -0.3091, -3.737e-08, -0.951, -0.9797, -3.119e-07, 0.2002, -0.9797, -3.119e-07, 0.2002, -0.9797, -1.56e-07, 0.2002, -0.9797, -1.56e-07, 0.2002, -0.9797, -1.56e-07, 0.2002, -0.9797, -1.56e-07, 0.2002, -0.9797, 0.0, 0.2002, -0.9797, 0.0, 0.2002, -0.09248, 0.0, -0.9957, -0.09248, 0.0, -0.9957, -0.09248, 0.0, -0.9957, -0.09248, 0.0, -0.9957, -0.9797, -1.04e-07, 0.2002, -0.9797, -1.04e-07, 0.2002, -0.9797, -1.04e-07, 0.2002, -0.9797, -1.04e-07, 0.2002, 0.0, 1.0, -3.066e-07, 0.0, 1.0, -4.873e-07, 0.0, 1.0, -4.873e-07, 0.0, 1.0, -1.964e-07, -0.9797, 0.0, 0.2002, -0.9797, 0.0, 0.2002, -0.9797, 0.0, 0.2002, -0.9797, 0.0, 0.2002, 0.4798, 0.0, 0.8774, 0.4798, 0.0, 0.8774, 0.4798, 0.0, 0.8774, 0.4798, 0.0, 0.8774, -0.9797, -1.04e-07, 0.2002, -0.9797, -1.04e-07, 0.2002, -0.9797, -5.199e-08, 0.2002, -0.9797, -5.199e-08, 0.2002, 0.9797, 1.04e-07, 0.2002, 0.9797, 1.04e-07, 0.2002, 0.9797, 1.56e-07, 0.2002, 0.9797, 1.56e-07, 0.2002, 0.9797, 1.56e-07, 0.2002, 0.9797, 1.56e-07, 0.2002, 0.9797, 2.08e-07, 0.2002, 0.9797, 2.08e-07, 0.2002, 9.45e-07, 1.0, 7.358e-08, 7.051e-07, 1.0, 1.406e-07, 7.051e-07, 1.0, 1.406e-07, 1.083e-06, 1.0, 3.497e-08, 0.9797, 0.0, 0.2002, 0.9797, 0.0, 0.2002, 0.9797, 0.0, 0.2002, 0.9797, 0.0, 0.2002, 0.09248, 1.318e-08, -0.9957, 0.09248, 1.318e-08, -0.9957, 0.09248, 1.318e-08, -0.9957, 0.09248, 1.318e-08, -0.9957, 0.9797, 1.04e-07, 0.2002, 0.9797, 1.04e-07, 0.2002, 0.9797, 1.04e-07, 0.2002, 0.9797, 1.04e-07, 0.2002, 0.0, -1.0, -2.795e-07, 0.0, -1.0, -4.498e-07, 0.0, -1.0, -4.498e-07, 0.0, -1.0, -1.813e-07, 0.9797, 0.0, 0.2002, 0.9797, 0.0, 0.2002, 0.9797, 1.04e-07, 0.2002, 0.9797, 1.04e-07, 0.2002, -1.0, -2.58e-07, 0.0, -1.0, -2.58e-07, 0.0, -1.0, -2.58e-07, 0.0, -1.0, -2.58e-07, 0.0, -1.0, 0.0, 0.0, -1.0, 0.0, 0.0, -1.0, 0.0, 0.0, -1.0, 0.0, 0.0, -1.0, 0.0, 0.0, -1.0, 0.0, 0.0, -1.0, 0.0, 0.0, -1.0, 0.0, 0.0, 1.0, 0.0, 0.0, 1.0, 0.0, 0.0, 1.0, 0.0, 0.0, 1.0, 0.0, 0.0, 1.0, 0.0, 0.0, 1.0, 0.0, 0.0, 1.0, 0.0, 0.0, 1.0, 0.0, 0.0, 1.0, 0.0, 0.0, 1.0, 0.0, 0.0, 1.0, 0.0, 0.0, 1.0, 0.0, 0.0, -3.79e-07, -1.0, 7.666e-08, -2.572e-07, -1.0, 1.218e-07, -2.572e-07, -1.0, 1.218e-07, -4.533e-07, -1.0, 4.91e-08, 0.0, -1.0, 0.0, 0.0, -1.0, 0.0, 0.0, -1.0, 0.0, 0.0, -1.0, 0.0, -0.4798, -9.574e-08, 0.8774, -0.4798, -9.574e-08, 0.8774, -0.4798, -9.574e-08, 0.8774, -0.4798, -9.574e-08, 0.8774, 0.09248, 0.0, -0.9957, 0.09248, 0.0, -0.9957, 0.09248, 0.0, -0.9957, 0.09248, 0.0, -0.9957, -2.876e-07, 1.0, 0.0, -2.59e-07, 1.0, 0.0, -2.59e-07, 1.0, 0.0, -3.042e-07, 1.0, 0.0, 0.4798, 0.0, 0.8774, 0.4798, 0.0, 0.8774, 0.4798, 0.0, 0.8774, 0.4798, 0.0, 0.8774, -2.794e-07, 1.0, 5.386e-08, -2.468e-07, 1.0, 0.0, -2.468e-07, 1.0, 0.0, -2.992e-07, 1.0, 8.673e-08, -0.09248, 0.0, -0.9957, -0.09248, 0.0, -0.9957, -0.09248, 0.0, -0.9957, -0.09248, 0.0, -0.9957, 0.0, -1.0, 0.0, 0.0, -1.0, 0.0, 0.0, -1.0, 0.0, 0.0, -1.0, 0.0, 6.543e-07, -1.0, 0.0, 5.432e-07, -1.0, 0.0, 5.432e-07, -1.0, 0.0, 7.183e-07, -1.0, 0.0, -0.4798, -9.574e-08, 0.8774, -0.4798, -9.574e-08, 0.8774, -0.4798, -9.574e-08, 0.8774, -0.4798, -9.574e-08, 0.8774, 0.09248, 1.318e-08, -0.9957, 0.09248, 1.318e-08, -0.9957, 0.09248, 1.318e-08, -0.9957, 0.09248, 1.318e-08, -0.9957, 0.0, 1.0, 0.0, 0.0, 1.0, 0.0, 0.0, 1.0, 0.0, 0.0, 1.0, 0.0, 0.4798, 9.574e-08, 0.8774, 0.4798, 9.574e-08, 0.8774, 0.4798, 9.574e-08, 0.8774, 0.4798, 9.574e-08, 0.8774, -1.084e-06, 1.0, -6.319e-08, -8.356e-07, 1.0, -1.218e-07, -8.356e-07, 1.0, -1.218e-07, -1.236e-06, 1.0, -2.741e-08, -0.09248, -1.318e-08, -0.9957, -0.09248, -1.318e-08, -0.9957, -0.09248, -1.318e-08, -0.9957, -0.09248, -1.318e-08, -0.9957, 0.0, -1.0, 3.066e-07, 0.0, -1.0, 4.873e-07, 0.0, -1.0, 4.873e-07, 0.0, -1.0, 1.964e-07, -0.4798, -9.574e-08, 0.8774, -0.4798, -9.574e-08, 0.8774, -0.4798, -9.574e-08, 0.8774, -0.4798, -9.574e-08, 0.8774, 0.0, -1.0, -2.249e-07, 0.0, -1.0, -1.397e-07, 0.0, -1.0, -9.064e-08, 0.0, -1.0, -2.249e-07, 0.0, -1.0, -1.397e-07, 0.0, -1.0, 3.066e-07, 0.0, -1.0, 1.964e-07, 0.0, -1.0, -9.064e-08, -1.236e-06, 1.0, 2.108e-07, -1.338e-06, 1.0, 1.448e-07, -1.397e-06, 1.0, 1.067e-07, -1.236e-06, 1.0, 2.108e-07, -1.338e-06, 1.0, 1.448e-07, -1.084e-06, 1.0, -6.319e-08, -1.236e-06, 1.0, -2.741e-08, -1.397e-06, 1.0, 1.067e-07, 0.0, 1.0, -2.436e-07, 0.0, 1.0, -1.533e-07, 0.0, 1.0, -9.819e-08, 0.0, 1.0, -2.436e-07, 0.0, 1.0, -1.533e-07, 0.0, 1.0, 0.0, 0.0, 1.0, 0.0, 0.0, 1.0, -9.819e-08, 5.04e-07, -1.0, 6.091e-08, 6.273e-07, -1.0, 3.833e-08, 7.025e-07, -1.0, 2.455e-08, 5.04e-07, -1.0, 6.091e-08, 6.273e-07, -1.0, 3.833e-08, 6.543e-07, -1.0, 0.0, 7.183e-07, -1.0, 0.0, 7.025e-07, -1.0, 2.455e-08, 0.0, -1.0, -1.125e-07, 0.0, -1.0, -6.987e-08, 0.0, -1.0, -4.532e-08, 0.0, -1.0, -1.125e-07, 0.0, -1.0, -6.987e-08, 0.0, -1.0, 0.0, 0.0, -1.0, 0.0, 0.0, -1.0, -4.532e-08, -2.59e-07, 1.0, 1.125e-07, -2.876e-07, 1.0, 1.249e-07, -3.042e-07, 1.0, 1.321e-07, -2.59e-07, 1.0, 1.125e-07, -2.876e-07, 1.0, 1.249e-07, -2.794e-07, 1.0, 5.386e-08, -2.992e-07, 1.0, 8.673e-08, -3.042e-07, 1.0, 1.321e-07, -2.26e-07, 1.0, 0.0, -2.663e-07, 1.0, 0.0, -2.908e-07, 1.0, 0.0, -2.26e-07, 1.0, 0.0, -2.663e-07, 1.0, 0.0, -2.876e-07, 1.0, 0.0, -3.042e-07, 1.0, 0.0, -2.908e-07, 1.0, 0.0, 0.0, -1.0, 1.218e-07, 0.0, -1.0, 7.666e-08, 0.0, -1.0, 4.91e-08, 0.0, -1.0, 1.218e-07, 0.0, -1.0, 7.666e-08, 0.0, -1.0, 0.0, 0.0, -1.0, 0.0, 0.0, -1.0, 4.91e-08, -3.615e-07, -1.0, -1.687e-07, -4.464e-07, -1.0, -1.048e-07, -4.953e-07, -1.0, -6.798e-08, -3.615e-07, -1.0, -1.687e-07, -4.464e-07, -1.0, -1.048e-07, -3.79e-07, -1.0, 7.666e-08, -4.533e-07, -1.0, 4.91e-08, -4.953e-07, -1.0, -6.798e-08, 1.0, 0.0, 0.0, 1.0, 0.0, 0.0, 1.0, 0.0, 0.0, 1.0, 0.0, 0.0, 1.0, 0.0, 0.0, 1.0, 0.0, 0.0, 1.0, 0.0, 0.0, 1.0, 0.0, 0.0, 1.0, 0.0, 0.0, 1.0, 0.0, 0.0, 1.0, 0.0, 0.0, 1.0, 0.0, 0.0, 1.0, 0.0, 0.0, 1.0, 0.0, 0.0, 1.0, 0.0, 0.0, 1.0, 0.0, 0.0, 1.0, 0.0, 0.0, 1.0, 0.0, 0.0, 1.0, 0.0, 0.0, 1.0, 0.0, 0.0, 1.0, 0.0, 0.0, 1.0, 0.0, 0.0, 1.0, 0.0, 0.0, 1.0, 0.0, 0.0, -1.0, 0.0, 0.0, -1.0, 0.0, 0.0, -1.0, 0.0, 0.0, -1.0, 0.0, 0.0, -1.0, 0.0, 0.0, -1.0, 0.0, 0.0, -1.0, 0.0, 0.0, -1.0, 0.0, 0.0, -1.0, 0.0, 0.0, -1.0, 0.0, 0.0, -1.0, 0.0, 0.0, -1.0, 0.0, 0.0, -1.0, 0.0, 0.0, -1.0, 0.0, 0.0, -1.0, 0.0, 0.0, -1.0, 0.0, 0.0, -1.0, -2.58e-07, 0.0, -1.0, -2.58e-07, 0.0, -1.0, -2.58e-07, 0.0, -1.0, -2.58e-07, 0.0, -1.0, -2.58e-07, 0.0, -1.0, -2.58e-07, 0.0, -1.0, -2.58e-07, 0.0, -1.0, -2.58e-07, 0.0, 0.9628, 0.0, -0.2702, 0.9628, 0.0, -0.2702, 0.9628, 0.0, -0.2702, 0.9628, 0.0, -0.2702, 1.0, 2.123e-07, 0.0, 1.0, 2.123e-07, 0.0, 1.0, 1.061e-07, 0.0, 1.0, 1.061e-07, 0.0, 0.0, -1.0, 2.436e-07, 0.0, -1.0, 1.533e-07, 0.0, -1.0, 9.819e-08, 0.0, -1.0, 2.436e-07, 0.0, -1.0, 1.533e-07, 0.0, -1.0, -2.795e-07, 0.0, -1.0, -1.813e-07, 0.0, -1.0, 9.819e-08, 0.9628, 1.309e-07, -0.2702, 0.9628, 1.309e-07, -0.2702, 0.9628, 1.309e-07, -0.2702, 0.9628, 1.309e-07, -0.2702, 1.0, 0.0, 0.0, 1.0, 0.0, 0.0, 1.0, 0.0, 0.0, 1.0, 0.0, 0.0, 0.9628, 0.0, -0.2702, 0.9628, 0.0, -0.2702, 0.9628, 0.0, -0.2702, 0.9628, 0.0, -0.2702, 1.0, 0.0, 0.0, 1.0, 0.0, 0.0, 1.0, 0.0, 0.0, 1.0, 0.0, 0.0, 9.798e-07, 1.0, -2.665e-07, 1.113e-06, 1.0, -1.812e-07, 1.194e-06, 1.0, -1.291e-07, 9.798e-07, 1.0, -2.665e-07, 1.113e-06, 1.0, -1.812e-07, 9.45e-07, 1.0, 7.358e-08, 1.083e-06, 1.0, 3.497e-08, 1.194e-06, 1.0, -1.291e-07, 0.9628, 6.545e-08, -0.2702, 0.9628, 6.545e-08, -0.2702, 0.9628, 0.0, -0.2702, 0.9628, 0.0, -0.2702, 1.0, 1.061e-07, 0.0, 1.0, 1.061e-07, 0.0, 1.0, 0.0, 0.0, 1.0, 0.0, 0.0, 0.9628, 1.309e-07, -0.2702, 0.9628, 1.309e-07, -0.2702, 0.9628, 6.545e-08, -0.2702, 0.9628, 6.545e-08, -0.2702, 1.0, 2.123e-07, 0.0, 1.0, 2.123e-07, 0.0, 1.0, 1.061e-07, 0.0, 1.0, 1.061e-07, 0.0, -0.9628, -2.618e-07, -0.2702, -0.9628, -2.618e-07, -0.2702, -0.9628, -1.309e-07, -0.2702, -0.9628, -1.309e-07, -0.2702, -1.0, -2.123e-07, 0.0, -1.0, -2.123e-07, 0.0, -1.0, -1.061e-07, 0.0, -1.0, -1.061e-07, 0.0, -0.9628, 0.0, -0.2702, -0.9628, 0.0, -0.2702, -0.9628, 0.0, -0.2702, -0.9628, 0.0, -0.2702, -1.0, 0.0, 0.0, -1.0, 0.0, 0.0, -1.0, 0.0, 0.0, -1.0, 0.0, 0.0, 0.0, 1.0, 2.249e-07, 0.0, 1.0, 1.397e-07, 0.0, 1.0, 9.064e-08, 0.0, 1.0, 2.249e-07, 0.0, 1.0, 1.397e-07, 0.0, 1.0, -3.066e-07, 0.0, 1.0, -1.964e-07, 0.0, 1.0, 9.064e-08, -0.9628, -1.309e-07, -0.2702, -0.9628, -1.309e-07, -0.2702, -0.9628, -1.309e-07, -0.2702, -0.9628, -1.309e-07, -0.2702, -1.0, 0.0, 0.0, -1.0, 0.0, 0.0, -1.0, 0.0, 0.0, -1.0, 0.0, 0.0, -0.9628, -1.309e-07, -0.2702, -0.9628, -1.309e-07, -0.2702, -0.9628, 0.0, -0.2702, -0.9628, 0.0, -0.2702, -1.0, 0.0, 0.0, -1.0, 0.0, 0.0, -1.0, 0.0, 0.0, -1.0, 0.0, 0.0, -0.9628, -2.618e-07, -0.2702, -0.9628, -2.618e-07, -0.2702, -0.9628, -1.309e-07, -0.2702, -0.9628, -1.309e-07, -0.2702, -1.0, 0.0, 0.0, -1.0, 0.0, 0.0, -1.0, 0.0, 0.0, -1.0, 0.0, 0.0, 0.0, 1.0, 0.0, 0.0, 1.0, 0.0, 0.0, 1.0, 0.0, 0.0, 1.0, 0.0, 0.0, 1.0, 0.0, 0.0, 1.0, 0.0, 0.0, 1.0, 0.0, 0.0, 1.0, 0.0, 0.0, 1.0, 0.0, 0.0, 1.0, 0.0, 0.0, 1.0, 0.0, 0.0, 1.0, 0.0, 0.0, 1.0, 0.0, 0.0, 1.0, 0.0, 0.0, 1.0, 0.0, 0.0, 1.0, 0.0, 0.0, -1.0, 0.0, 0.0, -1.0, 0.0, 0.0, -1.0, 0.0, 0.0, -1.0, 0.0, 0.0, -1.0, 0.0, 0.0, -1.0, 4.345e-07, 0.0, -1.0, 0.0, 0.0, -1.0, 0.0, 0.0, -1.0, 0.0, 0.0, -1.0, 0.0, 0.0, -1.0, 0.0, 0.0, -1.0, 0.0, 0.0, -1.0, 0.0, 0.0, -1.0, 7.085e-07, 0.0, -1.0, 4.345e-07, 0.0, -1.0, 0.0, -0.8823, -5.258e-08, 0.4706, -0.8823, -5.258e-08, 0.4706, -0.8823, -5.258e-08, 0.4706, -0.8823, -5.258e-08, 0.4706, -1.0, -8.415e-08, 0.0, -1.0, -8.415e-08, 0.0, -1.0, -8.415e-08, 0.0, -1.0, -8.415e-08, 0.0, 0.8823, 6.31e-08, -0.4706, 0.8823, 6.31e-08, -0.4706, 0.8823, 6.31e-08, -0.4706, 0.8823, 6.31e-08, -0.4706, 1.0, 8.415e-08, 0.0, 1.0, 8.415e-08, 0.0, 1.0, 8.415e-08, 0.0, 1.0, 8.415e-08, 0.0, 0.0, -1.0, 0.0, 0.0, -1.0, 0.0, 0.0, -1.0, 0.0, 0.0, -1.0, 0.0, 0.0, -1.0, 0.0, 0.0, -1.0, 0.0, 0.0, -1.0, 0.0, 0.0, -1.0, 0.0, 0.0, -1.0, -6.356e-07, 0.0, -1.0, 0.0, 0.0, -1.0, 0.0, 0.0, -1.0, -6.135e-07, 0.0, -1.0, 0.0, 0.0, -1.0, 0.0, 0.0, -1.0, 0.0, 0.0, -1.0, 0.0, -1.0, 0.0, 0.0, -1.0, 0.0, 0.0, -1.0, 0.0, 0.0, -1.0, 0.0, 0.0, -1.0, 0.0, 0.0, -1.0, 0.0, 0.0, -1.0, 0.0, 0.0, -1.0, 0.0, 0.0, 1.0, 2.132e-07, 0.0, 1.0, 1.066e-07, 0.0, 1.0, 1.066e-07, 0.0, 1.0, 2.132e-07, 0.0, 1.0, 1.066e-07, 0.0, 1.0, 1.066e-07, 0.0, 1.0, 1.066e-07, 0.0, 1.0, 1.066e-07, 0.0, 0.0, -1.0, 7.717e-07, 0.0, -1.0, 1.704e-07, 0.0, -1.0, 1.303e-07, 0.0, -1.0, 7.545e-07, 0.0, -1.0, 1.704e-07, 0.0, -1.0, -1.704e-07, 0.0, -1.0, -1.303e-07, 0.0, -1.0, 1.303e-07, -3.146e-07, -1.0, 1.823e-07, -2.161e-07, -1.0, 3.091e-07, -1.422e-07, -1.0, 2.035e-07, -3.337e-07, -1.0, 3.05e-07, -2.161e-07, -1.0, 3.091e-07, 0.0, -1.0, 0.0, 0.0, -1.0, 0.0, -1.422e-07, -1.0, 2.035e-07, 0.0, -1.0, 7.091e-07, 0.0, -1.0, 0.0, 0.0, -1.0, 0.0, 0.0, -1.0, 5.997e-07, 0.0, -1.0, 0.0, 2.161e-07, -1.0, 3.091e-07, 1.422e-07, -1.0, 2.035e-07, 0.0, -1.0, 0.0, 0.9829, 0.1664, -0.07887, 0.9829, 0.1664, -0.07887, 0.9829, 0.1664, -0.07887, 0.9829, 0.1664, -0.07887, 0.8893, 0.4518, -0.07136, 0.8893, 0.4518, -0.07136, 0.8893, 0.4518, -0.07136, 0.8893, 0.4518, -0.07136, -0.7617, 0.645, -0.06112, -0.7617, 0.645, -0.06112, -0.7617, 0.645, -0.06112, -0.7617, 0.645, -0.06112, -0.8893, 0.4518, -0.07136, -0.8893, 0.4518, -0.07136, -0.8893, 0.4518, -0.07136, -0.8893, 0.4518, -0.07136, 0.9917, 0.112, -0.06299, 0.9917, 0.112, -0.06299, 0.9917, 0.112, -0.06299, 0.9917, 0.112, -0.06299, 0.9957, 0.06815, -0.06324, 0.9957, 0.06815, -0.06324, 0.9957, 0.06815, -0.06324, 0.9957, 0.06815, -0.06324, -0.9977, 0.0239, -0.06337, -0.9977, 0.0239, -0.06337, -0.9977, 0.0239, -0.06337, -0.9977, 0.0239, -0.06337, -0.9957, 0.06815, -0.06324, -0.9957, 0.06815, -0.06324, -0.9957, 0.06815, -0.06324, -0.9957, 0.06815, -0.06324, 0.0, 1.0, 0.0, 0.0, 1.0, 0.0, 0.0, 1.0, 0.0, 0.0, 1.0, 0.0, 0.0, 1.0, 0.0, 0.0, 1.0, 0.0, 0.0, 1.0, 0.0, 0.0, 1.0, 0.0, -0.9818, 0.1342, -0.1346, -0.9818, 0.1342, -0.1346, -0.9818, 0.1342, -0.1346, -0.9818, 0.1342, -0.1346, -0.9785, 0.1566, -0.1342, -0.9785, 0.1566, -0.1342, -0.9785, 0.1566, -0.1342, -0.9785, 0.1566, -0.1342, 0.9748, 0.1787, -0.1336, 0.9748, 0.1787, -0.1336, 0.9748, 0.1787, -0.1336, 0.9748, 0.1787, -0.1336, 0.9785, 0.1566, -0.1342, 0.9785, 0.1566, -0.1342, 0.9785, 0.1566, -0.1342, 0.9785, 0.1566, -0.1342, 6.645e-08, -1.0, -2.591e-07, 0.0, -1.0, 0.0, 0.0, -1.0, 0.0, 7.289e-08, -1.0, -2.843e-07, 0.0, -1.0, 0.0, 0.0, -1.0, 0.0, 0.0, -1.0, 0.0, 0.0, -1.0, 0.0, 6.645e-08, -1.0, -2.591e-07, 0.0, -1.0, 0.0, 0.0, -1.0, 0.0, 7.289e-08, -1.0, -2.843e-07, 0.0, -1.0, 0.0, 0.0, -1.0, 0.0, 0.0, -1.0, 0.0, 0.0, -1.0, 0.0, 6.521e-08, 1.0, 2.152e-07, 1.119e-07, 1.0, 7.889e-08, 7.363e-08, 1.0, 5.193e-08, 1.107e-07, 1.0, 1.859e-07, 1.119e-07, 1.0, 7.889e-08, 1.324e-07, 1.0, -1.4e-07, 8.87e-08, 1.0, -9.383e-08, 7.363e-08, 1.0, 5.193e-08, -2.762e-07, 1.0, 1.107e-07, -1.324e-07, 1.0, -9.336e-08, -8.87e-08, 1.0, -6.255e-08, -2.689e-07, 1.0, 6.798e-08, -1.324e-07, 1.0, -9.336e-08, -1.119e-07, 1.0, 7.889e-08, -7.363e-08, 1.0, 5.193e-08, -8.87e-08, 1.0, -6.255e-08, -0.9628, -1.309e-07, -0.2702, -0.9628, -1.309e-07, -0.2702, -0.9628, 0.0, -0.2702, -0.9628, 0.0, -0.2702, -1.0, -1.061e-07, 0.0, -1.0, -1.061e-07, 0.0, -1.0, 0.0, 0.0, -1.0, 0.0, 0.0, 0.9628, 0.0, -0.2702, 0.9628, 0.0, -0.2702, 0.9628, 0.0, -0.2702, 0.9628, 0.0, -0.2702, 1.0, 1.061e-07, 0.0, 1.0, 1.061e-07, 0.0, 1.0, 0.0, 0.0, 1.0, 0.0, 0.0])] * 3)])

# ---- objects
ob_cube = bpy.data.objects.new('Cube', me_cube_001)

# ---- transforms, parenting, visibility, modifiers, constraints
ob_cube.location = (0.0, 0.0, 0.0)
ob_cube.rotation_euler = (-1.629e-07, 0.0, 0.0)
ob_cube.color = (0.8, 0.8, 0.8, 1.0)
ob_cube.lineart.crease_threshold = 0.0

# ---- collection membership
col_collection_1.objects.link(ob_cube)

# ---- scene / render settings (as saved in the file)
scene.frame_start = 1; scene.frame_end = 250; scene.frame_set(1)
scene.render.engine = 'BLENDER_EEVEE_NEXT'
scene.render.resolution_percentage = 50
scene.render.dither_intensity = 0.0
scene.cycles.use_denoising = False
scene.cycles.samples = 128
scene.cycles.sampling_pattern = 'TABULATED_SOBOL'
scene.cycles.use_adaptive_sampling = False
scene.cycles.use_light_tree = False
scene.cycles.blur_glossy = 0.0
scene.cycles.sample_clamp_indirect = 0.0
scene.view_settings.view_transform = 'Standard'
bpy.context.view_layer.update()

# ---- added for rendering (the .blend has no active camera and no usable light): camera, sun
cam_auto = bpy.data.cameras.new('AutoCamera')
cam_auto.lens = 50.0
cam_auto.sensor_width = 36.0
cam_auto.clip_end = 1000.0
ob_auto_camera = bpy.data.objects.new('AutoCamera', cam_auto)
scene.collection.objects.link(ob_auto_camera)
ob_auto_camera.location = (4.48411, -5.79453, 3.72159)
ob_auto_camera.rotation_euler = (1.09748, -7.21219e-08, 0.694738)
scene.camera = ob_auto_camera
light_auto_sun = bpy.data.lights.new('AutoSun', 'SUN')
light_auto_sun.energy = 3.0
light_auto_sun.angle = 0.0523599
ob_auto_sun = bpy.data.objects.new('AutoSun', light_auto_sun)
scene.collection.objects.link(ob_auto_sun)
ob_auto_sun.rotation_euler = (0.872665, 0.174533, 0.523599)
bpy.context.view_layer.update()
